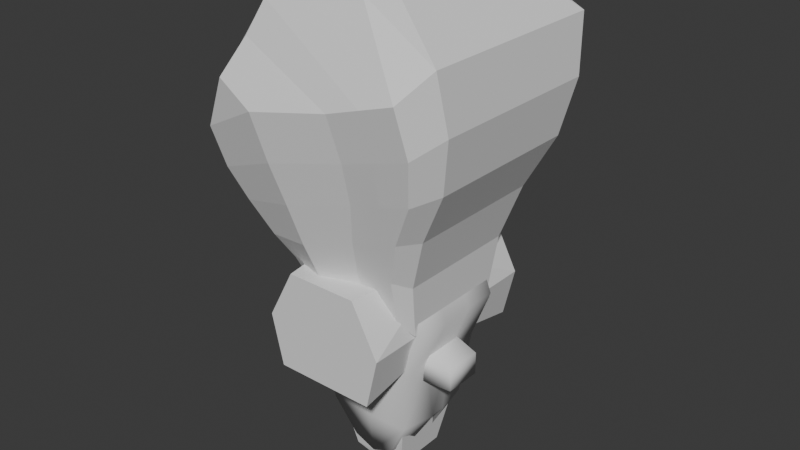 # Source: t1_hunter.blend  (saved by Blender 4.3.34; exported with 4.5.12 LTS)
import bpy
from mathutils import Matrix  # noqa: F401  (used for matrix-valued properties, if any)

bpy.ops.wm.read_factory_settings(use_empty=True)
scene = bpy.context.scene
scene.name = 'Scene'

# ---- collections
col_collection = bpy.data.collections.new('Collection'); scene.collection.children.link(col_collection)

# ---- world
world_world = bpy.data.worlds.new('World'); scene.world = world_world
world_world.use_nodes = True; world_world.node_tree.nodes.clear()
_N = world_world.node_tree.nodes; _L = world_world.node_tree.links
n0 = _N.new('ShaderNodeOutputWorld'); n0.name = 'World Output'; n0.location = (300, 300)
n1 = _N.new('ShaderNodeBackground'); n1.name = 'Background'; n1.location = (10, 300)
n1.inputs[0].default_value = (0.05088, 0.05088, 0.05088, 1.0)
_L.new(n1.outputs[0], n0.inputs[0])
n0.is_active_output = True
world_world.color = (0.05088, 0.05088, 0.05088)
world_world.sun_shadow_jitter_overblur = 0.0

# ---- meshes
me_cube_005 = bpy.data.meshes.new('Cube.005')
me_cube_005.from_pydata([(-0.8927, -1.285, -0.9303), (-0.6273, -1.285, 0.8552), (-0.8927, 1.285, -0.9303), (-0.6273, 1.285, 0.8552), (0.8927, -1.285, -0.9303), (0.6273, -1.285, 0.8552), (0.8927, 1.285, -0.9303), (0.6273, 1.285, 0.8552), (-0.8927, 0.0, -0.5925), (-0.8927, 0.0, 0.8552), (0.8927, 0.0, -0.5925), (0.8927, 0.0, 0.8552), (-1.101, -1.285, -0.03753), (-1.101, 1.285, -0.03753), (1.101, 1.285, -0.03753), (1.101, -1.285, -0.03753), (1.101, 0.0, -0.03753), (-1.101, 0.0, -0.03753)], [], [(17, 9, 13), (13, 3, 7, 14), (16, 11, 15), (15, 5, 1, 12), (8, 10, 4, 0), (11, 9, 1, 5), (7, 3, 9, 11), (2, 6, 10, 8), (14, 11, 16), (12, 9, 17), (0, 12, 17, 8), (6, 14, 16, 10), (4, 15, 12, 0), (10, 16, 15, 4), (2, 13, 14, 6), (8, 17, 13, 2), (9, 12, 1), (13, 9, 3), (11, 14, 7), (15, 11, 5)])
me_cube_005.polygons.foreach_set('use_smooth', [True] * 20)
_k = set([(0, 4), (0, 8), (0, 12), (1, 5), (1, 9), (1, 12), (2, 6), (2, 8), (2, 13), (3, 7), (3, 9), (3, 13), (4, 10), (4, 15), (5, 11), (5, 15), (6, 10), (6, 14), (7, 11), (7, 14), (8, 10), (8, 17), (9, 12), (9, 13), (10, 16), (11, 14), (11, 15), (12, 17), (13, 17), (14, 16), (15, 16)])
me_cube_005.attributes.new('sharp_edge', 'BOOLEAN', 'EDGE').data.foreach_set('value', [ (min(e.vertices), max(e.vertices)) in _k for e in me_cube_005.edges])
_uv = me_cube_005.uv_layers.new(name='UVMap')
_uv.uv.foreach_set('vector', [0.5, 0.125, 0.625, 0.125, 0.5, 0.25, 0.5, 0.25, 0.625, 0.25, 0.625, 0.5, 0.5, 0.5, 0.5, 0.625, 0.625, 0.625, 0.5, 0.75, 0.5, 0.75, 0.625, 0.75, 0.625, 1.0, 0.5, 1.0, 0.125, 0.625, 0.375, 0.625, 0.375, 0.75, 0.125, 0.75, 0.625, 0.625, 0.875, 0.625, 0.875, 0.75, 0.625, 0.75, 0.625, 0.5, 0.875, 0.5, 0.875, 0.625, 0.625, 0.625, 0.125, 0.5, 0.375, 0.5, 0.375, 0.625, 0.125, 0.625, 0.5, 0.5, 0.625, 0.625, 0.5, 0.625, 0.5, 0.0, 0.625, 0.125, 0.5, 0.125, 0.375, 0.0, 0.5, 0.0, 0.5, 0.125, 0.375, 0.125, 0.375, 0.5, 0.5, 0.5, 0.5, 0.625, 0.375, 0.625, 0.375, 0.75, 0.5, 0.75, 0.5, 1.0, 0.375, 1.0, 0.375, 0.625, 0.5, 0.625, 0.5, 0.75, 0.375, 0.75, 0.375, 0.25, 0.5, 0.25, 0.5, 0.5, 0.375, 0.5, 0.375, 0.125, 0.5, 0.125, 0.5, 0.25, 0.375, 0.25, 0.625, 0.125, 0.5, 0.0, 0.625, 0.0, 0.5, 0.25, 0.625, 0.125, 0.625, 0.25, 0.625, 0.625, 0.5, 0.5, 0.625, 0.5, 0.5, 0.75, 0.625, 0.625, 0.625, 0.75])
me_cube_005.update()
me_cube_005.normals_split_custom_set([tuple(v) for v in zip(*[iter([-0.9739, 0.0, 0.227, -0.9739, 0.0, 0.227, -0.9739, 0.0, 0.227, 0.0, 1.0, -1.841e-07, 0.0, 1.0, -3.864e-08, 0.0, 1.0, -3.864e-08, 0.0, 1.0, -1.841e-07, 0.9739, 0.0, 0.227, 0.9739, 0.0, 0.227, 0.9739, 0.0, 0.227, 0.0, -1.0, -5.432e-08, 0.0, -1.0, -3.864e-08, 0.0, -1.0, -3.864e-08, 0.0, -1.0, -5.432e-08, 0.0, 0.2542, -0.9671, 0.0, 0.2542, -0.9671, 0.0, 0.2542, -0.9671, 0.0, 0.2542, -0.9671, 0.0, 0.0, 1.0, 0.0, 0.0, 1.0, 0.0, 0.0, 1.0, 0.0, 0.0, 1.0, 0.0, 0.0, 1.0, 0.0, 0.0, 1.0, 0.0, 0.0, 1.0, 0.0, 0.0, 1.0, 0.0, -0.2542, -0.9671, 0.0, -0.2542, -0.9671, 0.0, -0.2542, -0.9671, 0.0, -0.2542, -0.9671, 0.9739, 0.0, 0.227, 0.9739, 0.0, 0.227, 0.9739, 0.0, 0.227, -0.9739, 0.0, 0.227, -0.9739, 0.0, 0.227, -0.9739, 0.0, 0.227, -0.9605, 0.03628, -0.2761, -0.9605, 0.03628, -0.2761, -0.9605, 0.03628, -0.2761, -0.9605, 0.03628, -0.2761, 0.9605, -0.03628, -0.2761, 0.9605, -0.03628, -0.2761, 0.9605, -0.03628, -0.2761, 0.9605, -0.03628, -0.2761, 0.0, -1.0, -6.698e-08, 0.0, -1.0, -5.432e-08, 0.0, -1.0, -5.432e-08, 0.0, -1.0, -6.698e-08, 0.9605, 0.03628, -0.2761, 0.9605, 0.03628, -0.2761, 0.9605, 0.03628, -0.2761, 0.9605, 0.03628, -0.2761, 0.0, 1.0, -3.014e-07, 0.0, 1.0, -1.841e-07, 0.0, 1.0, -1.841e-07, 0.0, 1.0, -3.014e-07, -0.9605, -0.03628, -0.2761, -0.9605, -0.03628, -0.2761, -0.9605, -0.03628, -0.2761, -0.9605, -0.03628, -0.2761, -0.8691, -0.1795, 0.4609, -0.8691, -0.1795, 0.4609, -0.8691, -0.1795, 0.4609, -0.8691, 0.1795, 0.4609, -0.8691, 0.1795, 0.4609, -0.8691, 0.1795, 0.4609, 0.8691, 0.1795, 0.4609, 0.8691, 0.1795, 0.4609, 0.8691, 0.1795, 0.4609, 0.8691, -0.1795, 0.4609, 0.8691, -0.1795, 0.4609, 0.8691, -0.1795, 0.4609])] * 3)])
me_cube_001 = bpy.data.meshes.new('Cube.001')
me_cube_001.from_pydata([(1.383, 0.2409, -0.8252), (1.383, 0.2409, -1.225), (-1.383, 0.2409, -0.8252), (-1.383, 0.2409, -1.225), (-1.383, -0.2409, -1.225), (-1.383, -0.2409, -0.8252), (1.383, -0.2409, -1.225), (1.383, -0.2409, -0.8252), (4.768e-07, 0.3551, -1.225), (4.768e-07, 0.3551, -0.6257), (4.768e-07, -0.3551, -1.225), (4.768e-07, -0.3551, -0.6257), (0.4505, -0.298, -1.225), (0.4505, 0.298, -0.5489), (0.4505, 0.298, -1.225), (0.4505, -0.298, -0.5489), (-0.4505, 0.298, -1.225), (-0.4505, -0.298, -0.5489), (-0.4505, 0.298, -0.5489), (-0.4505, -0.298, -1.225), (0.4505, 0.8389, -1.214), (4.768e-07, 0.9997, -1.214), (-0.4505, 0.8389, -0.961), (4.768e-07, 0.9997, -0.9898), (-0.4505, -0.8389, -1.214), (4.768e-07, -0.9997, -1.214), (0.4505, -0.8389, -0.961), (4.768e-07, -0.9997, -0.9898), (0.4505, -0.8389, -1.214), (0.4505, 0.8389, -0.961), (-0.4505, 0.8389, -1.214), (-0.4505, -0.8389, -0.961)], [], [(14, 13, 0, 1), (4, 5, 2, 3), (19, 17, 5, 4), (1, 0, 7, 6), (16, 19, 4, 3), (17, 18, 2, 5), (15, 13, 9, 11), (14, 12, 10, 8), (8, 16, 30, 21), (9, 13, 29, 23), (6, 7, 15, 12), (1, 6, 12, 14), (7, 0, 13, 15), (19, 10, 25, 24), (3, 2, 18, 16), (11, 9, 18, 17), (8, 10, 19, 16), (12, 15, 26, 28), (28, 26, 27, 25), (30, 22, 23, 21), (21, 23, 29, 20), (25, 27, 31, 24), (17, 19, 24, 31), (16, 18, 22, 30), (15, 11, 27, 26), (11, 17, 31, 27), (14, 8, 21, 20), (18, 9, 23, 22), (10, 12, 28, 25), (13, 14, 20, 29)])
me_cube_001.polygons.foreach_set('use_smooth', [True] * 30)
_uv = me_cube_001.uv_layers.new(name='UVMap')
_uv.uv.foreach_set('vector', [0.6636, 0.5581, 0.9606, 0.5581, 0.8391, 0.9687, 0.6636, 0.9687, 0.9888, 0.5066, 0.8132, 0.5066, 0.8132, 0.2949, 0.9888, 0.2949, 0.177, 0.112, 0.474, 0.112, 0.3526, 0.5226, 0.177, 0.5226, 0.8132, 0.08198, 0.9888, 0.08198, 0.9888, 0.2937, 0.8132, 0.2937, 0.0536, 0.03582, 0.04352, 0.04228, 0.03437, 0.02589, 0.04252, 0.02067, 0.7829, 0.08643, 0.521, 0.08643, 0.5461, 0.5143, 0.7578, 0.5143, 0.1367, 0.5605, 0.04291, 0.5605, 0.03391, 0.4886, 0.1457, 0.4886, 0.06337, 0.05105, 0.05329, 0.05752, 0.04744, 0.05052, 0.05945, 0.04281, 0.05945, 0.04281, 0.0536, 0.03582, 0.06275, 0.02995, 0.07035, 0.03582, 0.05611, 0.7794, 0.01485, 0.5813, 0.3137, 0.58, 0.3814, 0.7794, 0.1771, 0.5227, 0.3519, 0.5216, 0.4749, 0.111, 0.1771, 0.1121, 0.07252, 0.06744, 0.06437, 0.07267, 0.05329, 0.05752, 0.06337, 0.05105, 0.7578, 0.5143, 0.5461, 0.5143, 0.521, 0.08682, 0.7829, 0.08682, 0.04352, 0.04228, 0.04744, 0.05052, 0.03654, 0.05751, 0.03437, 0.04815, 0.1775, 0.5222, 0.353, 0.5222, 0.4744, 0.112, 0.1775, 0.112, 0.1457, 0.4886, 0.03391, 0.4886, 0.04291, 0.4167, 0.1367, 0.4167, 0.05945, 0.04281, 0.04744, 0.05052, 0.04352, 0.04228, 0.0536, 0.03582, 0.6192, 0.5578, 0.6192, 0.8548, 0.3814, 0.6737, 0.3814, 0.5624, 0.1264, 0.399, 0.04378, 0.399, 0.05318, 0.2427, 0.1264, 0.2427, 0.1267, 0.08632, 0.04416, 0.08598, 0.05346, 0.2432, 0.1267, 0.2426, 0.1267, 0.2426, 0.05346, 0.2432, 0.04416, 0.3984, 0.1267, 0.3988, 0.1264, 0.2427, 0.05318, 0.2427, 0.04378, 0.0865, 0.1264, 0.0865, 0.619, 0.8548, 0.619, 0.5578, 0.381, 0.5616, 0.381, 0.6728, 0.6186, 0.5568, 0.6186, 0.8538, 0.3809, 0.6726, 0.3809, 0.5614, 0.01245, 0.9749, 0.05371, 0.7768, 0.379, 0.7768, 0.3113, 0.9762, 0.05371, 0.7768, 0.01245, 0.5787, 0.3113, 0.5774, 0.379, 0.7768, 0.06337, 0.05105, 0.05945, 0.04281, 0.07035, 0.03582, 0.07252, 0.04518, 0.01485, 0.9775, 0.05611, 0.7794, 0.3814, 0.7794, 0.3137, 0.9788, 0.04744, 0.05052, 0.05329, 0.05752, 0.04414, 0.06338, 0.03654, 0.05751, 0.6189, 0.8548, 0.6189, 0.5578, 0.3809, 0.5615, 0.3809, 0.6727])
me_cube_001.update()
me_cube_001.normals_split_custom_set([tuple(v) for v in zip(*[iter([0.3188, 0.3072, -0.8967, 0.2442, 0.4168, 0.8756, 0.6629, 0.5726, 0.4823, 0.593, 0.5578, -0.5806, -0.593, -0.5578, -0.5806, -0.6629, -0.5726, 0.4823, -0.6629, 0.5726, 0.4823, -0.593, 0.5578, -0.5806, -0.3188, -0.3072, -0.8967, -0.2442, -0.4168, 0.8756, -0.6629, -0.5726, 0.4823, -0.593, -0.5578, -0.5806, 0.593, 0.5578, -0.5806, 0.6629, 0.5726, 0.4823, 0.6629, -0.5726, 0.4823, 0.593, -0.5578, -0.5806, -0.3188, 0.3072, -0.8967, -0.3188, -0.3072, -0.8967, -0.593, -0.5578, -0.5806, -0.593, 0.5578, -0.5806, -0.2442, -0.4168, 0.8756, -0.2442, 0.4168, 0.8756, -0.6629, 0.5726, 0.4823, -0.6629, -0.5726, 0.4823, 0.2442, -0.4168, 0.8756, 0.2442, 0.4168, 0.8756, 2.682e-08, 0.3157, 0.9489, -2.682e-08, -0.3157, 0.9489, 0.3188, 0.3072, -0.8967, 0.3188, -0.3072, -0.8967, 0.0, -0.00961, -1.0, 0.0, 0.00961, -1.0, 0.0, 0.00961, -1.0, -0.3188, 0.3072, -0.8967, -0.6571, 0.4676, -0.5912, -4.802e-10, 0.7741, -0.6331, 2.682e-08, 0.3157, 0.9489, 0.2442, 0.4168, 0.8756, 0.6924, 0.6075, 0.3893, 1.902e-08, 0.9054, 0.4246, 0.593, -0.5578, -0.5806, 0.6629, -0.5726, 0.4823, 0.2442, -0.4168, 0.8756, 0.3188, -0.3072, -0.8967, 0.593, 0.5578, -0.5806, 0.593, -0.5578, -0.5806, 0.3188, -0.3072, -0.8967, 0.3188, 0.3072, -0.8967, 0.6629, -0.5726, 0.4823, 0.6629, 0.5726, 0.4823, 0.2442, 0.4168, 0.8756, 0.2442, -0.4168, 0.8756, -0.3188, -0.3072, -0.8967, 0.0, -0.00961, -1.0, 0.0, -0.7741, -0.6331, -0.6571, -0.4676, -0.5912, -0.593, 0.5578, -0.5806, -0.6629, 0.5726, 0.4823, -0.2442, 0.4168, 0.8756, -0.3188, 0.3072, -0.8967, -2.682e-08, -0.3157, 0.9489, 2.682e-08, 0.3157, 0.9489, -0.2442, 0.4168, 0.8756, -0.2442, -0.4168, 0.8756, 0.0, 0.00961, -1.0, 0.0, -0.00961, -1.0, -0.3188, -0.3072, -0.8967, -0.3188, 0.3072, -0.8967, 0.3188, -0.3072, -0.8967, 0.2442, -0.4168, 0.8756, 0.6924, -0.6075, 0.3893, 0.6571, -0.4676, -0.5912, 0.6571, -0.4676, -0.5912, 0.6924, -0.6075, 0.3893, -2.435e-08, -0.9054, 0.4246, 0.0, -0.7741, -0.6331, -0.6571, 0.4676, -0.5912, -0.6924, 0.6075, 0.3893, 1.902e-08, 0.9054, 0.4246, -4.802e-10, 0.7741, -0.6331, -4.802e-10, 0.7741, -0.6331, 1.902e-08, 0.9054, 0.4246, 0.6924, 0.6075, 0.3893, 0.6571, 0.4676, -0.5912, 0.0, -0.7741, -0.6331, -2.435e-08, -0.9054, 0.4246, -0.6924, -0.6075, 0.3893, -0.6571, -0.4676, -0.5912, -0.2442, -0.4168, 0.8756, -0.3188, -0.3072, -0.8967, -0.6571, -0.4676, -0.5912, -0.6924, -0.6075, 0.3893, -0.3188, 0.3072, -0.8967, -0.2442, 0.4168, 0.8756, -0.6924, 0.6075, 0.3893, -0.6571, 0.4676, -0.5912, 0.2442, -0.4168, 0.8756, -2.682e-08, -0.3157, 0.9489, -2.435e-08, -0.9054, 0.4246, 0.6924, -0.6075, 0.3893, -2.682e-08, -0.3157, 0.9489, -0.2442, -0.4168, 0.8756, -0.6924, -0.6075, 0.3893, -2.435e-08, -0.9054, 0.4246, 0.3188, 0.3072, -0.8967, 0.0, 0.00961, -1.0, -4.802e-10, 0.7741, -0.6331, 0.6571, 0.4676, -0.5912, -0.2442, 0.4168, 0.8756, 2.682e-08, 0.3157, 0.9489, 1.902e-08, 0.9054, 0.4246, -0.6924, 0.6075, 0.3893, 0.0, -0.00961, -1.0, 0.3188, -0.3072, -0.8967, 0.6571, -0.4676, -0.5912, 0.0, -0.7741, -0.6331, 0.2442, 0.4168, 0.8756, 0.3188, 0.3072, -0.8967, 0.6571, 0.4676, -0.5912, 0.6924, 0.6075, 0.3893])] * 3)])
me_cube_006 = bpy.data.meshes.new('Cube.006')
me_cube_006.from_pydata([(-0.2389, 0.3318, -3.162), (-0.2389, -0.3318, -3.162), (0.2389, 0.3318, -3.162), (0.2389, -0.3318, -3.162), (-0.7953, 0.567, -1.416), (-0.7953, -0.567, -1.416), (0.7953, 0.567, -1.416), (0.7953, -0.567, -1.416), (-0.2389, 0.09491, -3.162), (-0.2389, -0.09491, -3.162), (-0.4655, -0.08632, 0.3859), (-0.4655, 0.08632, 0.3859), (0.4655, -0.08632, 0.3859), (0.4655, 0.08632, 0.3859), (0.2389, -0.09491, -3.162), (0.2389, 0.09491, -3.162), (0.7953, -0.1622, -1.416), (0.7953, 0.1622, -1.416), (-0.7953, -0.1622, -1.416), (-0.7953, 0.1622, -1.416), (-0.7095, -0.5058, -0.453), (0.7095, 0.5058, -0.453), (-0.7095, 0.5058, -0.453), (0.7095, -0.5058, -0.453), (0.8927, 0.1821, -0.453), (0.8927, -0.1821, -0.453), (-0.8927, 0.1821, -0.453), (-0.8927, -0.1821, -0.453), (-0.4918, 0.3506, -3.074), (0.4918, -0.3506, -3.074), (-0.4918, -0.3506, -3.074), (0.4918, 0.3506, -3.074), (-0.4918, 0.1003, -3.074), (-0.4918, -0.1003, -3.074), (0.4918, 0.1003, -3.074), (0.4918, -0.1003, -3.074)], [], [(26, 24, 21, 22), (35, 29, 3, 14), (14, 3, 1, 9), (28, 31, 2, 0), (29, 30, 1, 3), (23, 20, 5, 7), (22, 21, 6, 4), (25, 23, 7, 16), (33, 30, 5, 18), (28, 32, 19, 4), (32, 33, 18, 19), (21, 24, 17, 6), (24, 25, 16, 17), (2, 15, 8, 0), (15, 14, 9, 8), (31, 34, 15, 2), (34, 35, 14, 15), (11, 10, 12, 13), (26, 27, 10, 11), (19, 18, 27, 26), (4, 19, 26, 22), (13, 12, 25, 24), (24, 26, 11, 13), (12, 10, 27, 25), (25, 27, 20, 23), (18, 5, 20, 27), (17, 16, 35, 34), (6, 17, 34, 31), (8, 9, 33, 32), (0, 8, 32, 28), (9, 1, 30, 33), (7, 5, 30, 29), (4, 6, 31, 28), (16, 7, 29, 35)])
me_cube_006.polygons.foreach_set('use_smooth', [True] * 34)
_k = set([(0, 2), (0, 8), (0, 28), (1, 3), (1, 9), (1, 30), (2, 15), (2, 31), (3, 14), (3, 29), (4, 6), (4, 19), (4, 22), (4, 28), (5, 7), (5, 18), (5, 20), (5, 30), (6, 17), (6, 21), (6, 31), (7, 16), (7, 23), (7, 29), (8, 9), (10, 11), (10, 12), (10, 27), (11, 13), (11, 26), (12, 13), (12, 25), (13, 24), (14, 15), (16, 17), (16, 25), (17, 24), (18, 19), (18, 27), (19, 26), (20, 23), (20, 27), (21, 22), (21, 24), (22, 26), (23, 25), (24, 25), (24, 26), (25, 27), (26, 27), (28, 31), (28, 32), (29, 30), (29, 35), (30, 33), (31, 34), (32, 33), (34, 35)])
me_cube_006.attributes.new('sharp_edge', 'BOOLEAN', 'EDGE').data.foreach_set('value', [ (min(e.vertices), max(e.vertices)) in _k for e in me_cube_006.edges])
_uv = me_cube_006.uv_layers.new(name='UVMap')
_uv.uv.foreach_set('vector', [0.4583, 0.1918, 0.4583, 0.5582, 0.375, 0.5582, 0.375, 0.1918, 0.5417, 0.74, 0.625, 0.74, 0.625, 0.75, 0.5417, 0.75, 0.5417, 0.75, 0.625, 0.75, 0.625, 1.0, 0.5417, 1.0, 0.125, 0.74, 0.375, 0.74, 0.375, 0.75, 0.125, 0.75, 0.625, 0.74, 0.875, 0.74, 0.875, 0.75, 0.625, 0.75, 0.625, 0.5582, 0.875, 0.5582, 0.875, 0.625, 0.625, 0.625, 0.125, 0.5582, 0.375, 0.5582, 0.375, 0.625, 0.125, 0.625, 0.5417, 0.5582, 0.625, 0.5582, 0.625, 0.625, 0.5417, 0.625, 0.5417, 0.01001, 0.625, 0.01001, 0.625, 0.125, 0.5417, 0.125, 0.375, 0.01001, 0.4583, 0.01001, 0.4583, 0.125, 0.375, 0.125, 0.4583, 0.01001, 0.5417, 0.01001, 0.5417, 0.125, 0.4583, 0.125, 0.375, 0.5582, 0.4583, 0.5582, 0.4583, 0.625, 0.375, 0.625, 0.4583, 0.5582, 0.5417, 0.5582, 0.5417, 0.625, 0.4583, 0.625, 0.375, 0.75, 0.4583, 0.75, 0.4583, 1.0, 0.375, 1.0, 0.4583, 0.75, 0.5417, 0.75, 0.5417, 1.0, 0.4583, 1.0, 0.375, 0.74, 0.4583, 0.74, 0.4583, 0.75, 0.375, 0.75, 0.4583, 0.74, 0.5417, 0.74, 0.5417, 0.75, 0.4583, 0.75, 0.4583, 0.25, 0.5417, 0.25, 0.5417, 0.5, 0.4583, 0.5, 0.4583, 0.1918, 0.5417, 0.1918, 0.5417, 0.25, 0.4583, 0.25, 0.4583, 0.125, 0.5417, 0.125, 0.5417, 0.1918, 0.4583, 0.1918, 0.375, 0.125, 0.4583, 0.125, 0.4583, 0.1918, 0.375, 0.1918, 0.4583, 0.5, 0.5417, 0.5, 0.5417, 0.5582, 0.4583, 0.5582, 0.4583, 0.5582, 0.4583, 0.1918, 0.4583, 0.25, 0.4583, 0.5, 0.5417, 0.5, 0.5417, 0.25, 0.5417, 0.1918, 0.5417, 0.5582, 0.5417, 0.5582, 0.5417, 0.1918, 0.875, 0.5582, 0.625, 0.5582, 0.5417, 0.125, 0.625, 0.125, 0.625, 0.1918, 0.5417, 0.1918, 0.4583, 0.625, 0.5417, 0.625, 0.5417, 0.74, 0.4583, 0.74, 0.375, 0.625, 0.4583, 0.625, 0.4583, 0.74, 0.375, 0.74, 0.4583, 0.0, 0.5417, 0.0, 0.5417, 0.01001, 0.4583, 0.01001, 0.375, 0.0, 0.4583, 0.0, 0.4583, 0.01001, 0.375, 0.01001, 0.5417, 0.0, 0.625, 0.0, 0.625, 0.01001, 0.5417, 0.01001, 0.625, 0.625, 0.875, 0.625, 0.875, 0.74, 0.625, 0.74, 0.125, 0.625, 0.375, 0.625, 0.375, 0.74, 0.125, 0.74, 0.5417, 0.625, 0.625, 0.625, 0.625, 0.74, 0.5417, 0.74])
me_cube_006.update()
me_cube_006.normals_split_custom_set([tuple(v) for v in zip(*[iter([0.0, 0.0, 1.0, 0.0, 0.0, 1.0, 0.0, 0.0, 1.0, 0.0, 0.0, 1.0, 0.3274, 0.0, -0.9449, 0.3274, 0.0, -0.9449, 0.3274, 0.0, -0.9449, 0.3274, 0.0, -0.9449, 0.0, 0.0, -1.0, 0.0, 0.0, -1.0, 0.0, 0.0, -1.0, 0.0, 0.0, -1.0, 0.0, 0.9777, -0.21, 0.0, 0.9777, -0.21, 0.0, 0.9777, -0.21, 0.0, 0.9777, -0.21, 0.0, -0.9777, -0.21, 0.0, -0.9777, -0.21, 0.0, -0.9777, -0.21, 0.0, -0.9777, -0.21, 0.0, -0.998, 0.06337, 0.0, -0.998, 0.06337, 0.0, -0.998, 0.06337, 0.0, -0.998, 0.06337, 0.0, 0.998, 0.06337, 0.0, 0.998, 0.06337, 0.0, 0.998, 0.06337, 0.0, 0.998, 0.06337, 0.9698, -0.2439, -0.0006208, 0.9698, -0.2439, -0.0006208, 0.9698, -0.2439, -0.0006208, 0.9698, -0.2439, -0.0006208, -0.9837, 0.0, -0.1801, -0.9837, 0.0, -0.1801, -0.9837, 0.0, -0.1801, -0.9837, 0.0, -0.1801, -0.9837, 0.0, -0.1801, -0.9837, 0.0, -0.1801, -0.9837, 0.0, -0.1801, -0.9837, 0.0, -0.1801, -0.9837, 0.0, -0.1801, -0.9837, 0.0, -0.1801, -0.9837, 0.0, -0.1801, -0.9837, 0.0, -0.1801, 0.9698, 0.2439, -0.0006207, 0.9698, 0.2439, -0.0006207, 0.9698, 0.2439, -0.0006207, 0.9698, 0.2439, -0.0006207, 0.9949, 0.0, -0.1006, 0.9949, 0.0, -0.1006, 0.9949, 0.0, -0.1006, 0.9949, 0.0, -0.1006, 0.0, 0.0, -1.0, 0.0, 0.0, -1.0, 0.0, 0.0, -1.0, 0.0, 0.0, -1.0, 0.0, 0.0, -1.0, 0.0, 0.0, -1.0, 0.0, 0.0, -1.0, 0.0, 0.0, -1.0, 0.3274, 0.0, -0.9449, 0.3274, 0.0, -0.9449, 0.3274, 0.0, -0.9449, 0.3274, 0.0, -0.9449, 0.3274, 0.0, -0.9449, 0.3274, 0.0, -0.9449, 0.3274, 0.0, -0.9449, 0.3274, 0.0, -0.9449, 0.0, 0.0, 1.0, 0.0, 0.0, 1.0, 0.0, 0.0, 1.0, 0.0, 0.0, 1.0, -0.8911, 0.0, 0.4538, -0.8911, 0.0, 0.4538, -0.8911, 0.0, 0.4538, -0.8911, 0.0, 0.4538, -0.9949, 0.0, -0.1006, -0.9949, 0.0, -0.1006, -0.9949, 0.0, -0.1006, -0.9949, 0.0, -0.1006, -0.9698, 0.2439, -0.0006207, -0.9698, 0.2439, -0.0006207, -0.9698, 0.2439, -0.0006207, -0.9698, 0.2439, -0.0006207, 0.8911, 0.0, 0.4538, 0.8911, 0.0, 0.4538, 0.8911, 0.0, 0.4538, 0.8911, 0.0, 0.4538, 0.0, 0.9936, 0.1134, 0.0, 0.9936, 0.1134, 0.0, 0.9936, 0.1134, 0.0, 0.9936, 0.1134, 0.0, -0.9936, 0.1134, 0.0, -0.9936, 0.1134, 0.0, -0.9936, 0.1134, 0.0, -0.9936, 0.1134, 0.0, 0.0, 1.0, 0.0, 0.0, 1.0, 0.0, 0.0, 1.0, 0.0, 0.0, 1.0, -0.9698, -0.2439, -0.0006208, -0.9698, -0.2439, -0.0006208, -0.9698, -0.2439, -0.0006208, -0.9698, -0.2439, -0.0006208, 0.9837, 0.0, -0.1801, 0.9837, 0.0, -0.1801, 0.9837, 0.0, -0.1801, 0.9837, 0.0, -0.1801, 0.9837, 0.0, -0.1801, 0.9837, 0.0, -0.1801, 0.9837, 0.0, -0.1801, 0.9837, 0.0, -0.1801, -0.3274, 0.0, -0.9449, -0.3274, 0.0, -0.9449, -0.3274, 0.0, -0.9449, -0.3274, 0.0, -0.9449, -0.3274, 0.0, -0.9449, -0.3274, 0.0, -0.9449, -0.3274, 0.0, -0.9449, -0.3274, 0.0, -0.9449, -0.3274, 0.0, -0.9449, -0.3274, 0.0, -0.9449, -0.3274, 0.0, -0.9449, -0.3274, 0.0, -0.9449, 0.0, -0.9916, -0.1294, 0.0, -0.9916, -0.1294, 0.0, -0.9916, -0.1294, 0.0, -0.9916, -0.1294, 0.0, 0.9916, -0.1294, 0.0, 0.9916, -0.1294, 0.0, 0.9916, -0.1294, 0.0, 0.9916, -0.1294, 0.9837, 0.0, -0.1801, 0.9837, 0.0, -0.1801, 0.9837, 0.0, -0.1801, 0.9837, 0.0, -0.1801])] * 3)])
me_cube_007 = bpy.data.meshes.new('Cube.007')
me_cube_007.from_pydata([(-0.3906, 0.4594, -2.744), (-0.3906, -0.4594, -2.744), (-0.8927, 0.6364, 0.8995), (-0.8927, -0.6364, 0.8995), (0.3906, 0.4594, -2.744), (0.3906, -0.4594, -2.744), (0.8927, 0.6364, 0.8995), (0.8927, -0.6364, 0.8995), (-0.8927, 0.6364, -0.9026), (-0.8927, -0.6364, -0.9026), (0.8927, 0.6364, -0.9026), (0.8927, -0.6364, -0.9026), (1.242, -0.6364, -0.00155), (-1.242, 0.6364, -0.00155), (1.242, 0.6364, -0.00155), (-1.242, -0.6364, -0.00155), (2.384e-07, 0.6364, 1.216), (2.384e-07, -0.6364, 1.216), (2.384e-07, 0.4594, -2.902), (2.384e-07, -0.4594, -2.902), (2.384e-07, -0.6364, -0.9026), (2.384e-07, 0.6364, -0.9026), (2.384e-07, -0.6364, -0.00155), (2.384e-07, 0.6364, -0.00155), (-0.4937, 0.1936, -2.73), (-0.4937, -0.1936, -2.73), (-0.8927, -0.2121, 0.8995), (-0.8927, 0.2121, 0.8995), (0.8927, -0.2121, 0.8995), (0.8927, 0.2121, 0.8995), (0.4937, -0.1936, -2.73), (0.4937, 0.1936, -2.73), (0.8927, -0.2121, -0.9026), (0.8927, 0.2121, -0.9026), (-0.8927, -0.2121, -0.9026), (-0.8927, 0.2121, -0.9026), (-1.242, -0.2121, -0.00155), (-1.242, 0.2121, -0.00155), (1.242, -0.2121, -0.00155), (1.242, 0.2121, -0.00155), (2.384e-07, -0.1936, -2.929), (2.384e-07, 0.1936, -2.929), (2.384e-07, -0.2121, 1.216), (2.384e-07, 0.2121, 1.216), (-0.7562, 0.5391, -2.062), (0.7562, -0.5391, -2.062), (-0.7562, -0.5391, -2.062), (0.7562, 0.5391, -2.062), (2.384e-07, -0.5391, -2.07), (2.384e-07, 0.5391, -2.07), (-0.8753, 0.09985, -2.062), (-0.8753, -0.09985, -2.062), (0.8753, 0.09985, -2.062), (0.8753, -0.09985, -2.062)], [], [(36, 15, 3, 26), (42, 17, 7, 28), (53, 45, 5, 30), (40, 19, 1, 25), (49, 47, 4, 18), (48, 46, 1, 19), (22, 15, 9, 20), (23, 14, 10, 21), (38, 12, 11, 32), (51, 46, 9, 34), (16, 6, 14, 23), (17, 3, 15, 22), (34, 9, 15, 36), (28, 7, 12, 38), (7, 17, 22, 12), (2, 16, 23, 13), (13, 23, 21, 8), (12, 22, 20, 11), (45, 48, 19, 5), (44, 49, 18, 0), (30, 5, 19, 40), (26, 3, 17, 42), (2, 27, 43, 16), (27, 26, 42, 43), (4, 31, 41, 18), (24, 41, 31), (6, 29, 39, 14), (29, 28, 38, 39), (8, 35, 37, 13), (35, 34, 36, 37), (44, 50, 35, 8), (50, 51, 34, 35), (14, 39, 33, 10), (39, 38, 32, 33), (18, 41, 24, 0), (51, 53, 30, 25), (47, 52, 31, 4), (24, 31, 52, 50), (16, 43, 29, 6), (43, 42, 28, 29), (13, 37, 27, 2), (37, 36, 26, 27), (33, 32, 53, 52), (10, 33, 52, 47), (50, 52, 53, 51), (0, 24, 50, 44), (8, 21, 49, 44), (11, 20, 48, 45), (25, 1, 46, 51), (20, 9, 46, 48), (21, 10, 47, 49), (32, 11, 45, 53), (40, 25, 30)])
me_cube_007.polygons.foreach_set('use_smooth', [True] * 53)
_uv = me_cube_007.uv_layers.new(name='UVMap')
_uv.uv.foreach_set('vector', [0.1998, 0.8025, 0.1998, 0.8985, 0.02637, 0.8982, 0.02637, 0.8021, 0.02631, 0.7057, 0.02631, 0.6097, 0.1994, 0.611, 0.1994, 0.7071, 0.8764, 0.3575, 0.9736, 0.3576, 0.9686, 0.53, 0.9079, 0.525, 0.7904, 0.1791, 0.8507, 0.1788, 0.8507, 0.09033, 0.7904, 0.06732, 0.7897, 0.8103, 0.9457, 0.8086, 0.8703, 0.9501, 0.7897, 0.9826, 0.7898, 0.8103, 0.9459, 0.8087, 0.8704, 0.9501, 0.7898, 0.9826, 0.2267, 0.3101, 0.2267, 0.5914, 0.02288, 0.5122, 0.02288, 0.3101, 0.2267, 0.3101, 0.2267, 0.5914, 0.02293, 0.5122, 0.02293, 0.3101, 0.02672, 0.7059, 0.02672, 0.6098, 0.1995, 0.6109, 0.1995, 0.7069, 0.5517, 0.7656, 0.5594, 0.8654, 0.2983, 0.8871, 0.2983, 0.791, 0.502, 0.3101, 0.4305, 0.5122, 0.2267, 0.5914, 0.2267, 0.3101, 0.502, 0.3101, 0.4304, 0.5122, 0.2267, 0.5914, 0.2267, 0.3101, 0.1996, 0.8029, 0.1996, 0.899, 0.02631, 0.898, 0.02631, 0.8019, 0.02643, 0.7061, 0.02643, 0.61, 0.2, 0.61, 0.2, 0.7061, 0.4304, 0.1079, 0.502, 0.3101, 0.2267, 0.3101, 0.2267, 0.02881, 0.4305, 0.1079, 0.502, 0.3101, 0.2267, 0.3101, 0.2267, 0.02881, 0.2267, 0.02881, 0.2267, 0.3101, 0.02293, 0.3101, 0.02293, 0.1079, 0.2267, 0.02881, 0.2267, 0.3101, 0.02288, 0.3101, 0.02288, 0.1079, 0.6338, 0.8087, 0.7898, 0.8103, 0.7898, 0.9826, 0.7092, 0.9501, 0.6336, 0.8086, 0.7897, 0.8103, 0.7897, 0.9826, 0.7091, 0.9501, 0.7904, 0.2909, 0.8507, 0.2672, 0.8507, 0.1788, 0.7904, 0.1791, 0.02673, 0.7055, 0.02673, 0.6094, 0.1998, 0.6103, 0.1998, 0.7064, 0.02673, 0.8977, 0.02673, 0.8016, 0.1998, 0.8024, 0.1998, 0.8985, 0.02673, 0.8016, 0.02673, 0.7055, 0.1998, 0.7064, 0.1998, 0.8024, 0.8507, 0.2676, 0.7905, 0.2909, 0.7905, 0.1791, 0.8507, 0.1791, 0.713, 0.1704, 0.7688, 0.3088, 0.713, 0.4472, 0.02643, 0.8982, 0.02643, 0.8021, 0.2, 0.8021, 0.2, 0.8982, 0.02643, 0.8021, 0.02643, 0.7061, 0.2, 0.7061, 0.2, 0.8021, 0.1996, 0.6107, 0.1996, 0.7068, 0.02631, 0.7058, 0.02631, 0.6097, 0.1996, 0.7068, 0.1996, 0.8029, 0.02631, 0.8019, 0.02631, 0.7058, 0.5597, 0.6214, 0.5519, 0.7206, 0.2983, 0.6949, 0.2983, 0.5988, 0.5519, 0.7206, 0.5517, 0.7656, 0.2983, 0.791, 0.2983, 0.6949, 0.02672, 0.898, 0.02672, 0.8019, 0.1995, 0.803, 0.1995, 0.8991, 0.02672, 0.8019, 0.02672, 0.7059, 0.1995, 0.7069, 0.1995, 0.803, 0.8507, 0.1791, 0.7905, 0.1791, 0.7905, 0.06733, 0.8507, 0.09069, 0.5244, 0.5547, 0.5244, 0.06392, 0.7129, 0.1709, 0.7129, 0.4477, 0.9736, 0.3576, 0.8764, 0.3574, 0.9082, 0.525, 0.9687, 0.5302, 0.713, 0.1704, 0.713, 0.4472, 0.5245, 0.5542, 0.5245, 0.06347, 0.02631, 0.8979, 0.02631, 0.8018, 0.1994, 0.8032, 0.1994, 0.8993, 0.02631, 0.8018, 0.02631, 0.7057, 0.1994, 0.7071, 0.1994, 0.8032, 0.1998, 0.6103, 0.1998, 0.7064, 0.02637, 0.706, 0.02637, 0.61, 0.1998, 0.7064, 0.1998, 0.8025, 0.02637, 0.8021, 0.02637, 0.706, 0.2983, 0.791, 0.2983, 0.6949, 0.5513, 0.7203, 0.5513, 0.7655, 0.2983, 0.887, 0.2983, 0.791, 0.5513, 0.7655, 0.5589, 0.865, 0.8417, 0.3248, 0.8417, 0.519, 0.7965, 0.519, 0.7965, 0.3248, 0.9686, 0.5302, 0.9079, 0.525, 0.8761, 0.3571, 0.9736, 0.3575, 0.6055, 0.5687, 0.7897, 0.5687, 0.7897, 0.8103, 0.6336, 0.8086, 0.6056, 0.5688, 0.7898, 0.5688, 0.7898, 0.8103, 0.6338, 0.8087, 0.9487, 0.2641, 0.8884, 0.268, 0.875, 0.1051, 0.9745, 0.1051, 0.7898, 0.5688, 0.974, 0.5688, 0.9459, 0.8087, 0.7898, 0.8103, 0.7897, 0.5687, 0.9739, 0.5687, 0.9457, 0.8086, 0.7897, 0.8103, 0.2983, 0.6949, 0.2983, 0.5988, 0.5589, 0.6208, 0.5513, 0.7203, 0.7687, 0.3093, 0.7129, 0.4477, 0.7129, 0.1709])
me_cube_007.update()
me_cube_007.normals_split_custom_set([tuple(v) for v in zip(*[iter([-1.0, 7.242e-08, -7.122e-08, -0.7733, -0.634, -5.903e-08, -0.5443, -0.6242, 0.5605, -0.6967, 3.701e-07, 0.7174, -2.013e-08, 5.662e-07, 1.0, -1.548e-08, -0.6391, 0.7691, 0.5443, -0.6242, 0.5605, 0.6967, 3.313e-07, 0.7174, 0.8597, 0.1018, -0.5005, 0.6392, -0.7297, -0.2427, 0.4415, -0.6629, -0.6048, 0.575, 0.5118, -0.6383, 3.397e-08, 0.5923, -0.8058, 2.977e-08, -0.6377, -0.7703, -0.4415, -0.6629, -0.6048, -0.575, 0.5118, -0.6383, 1.492e-09, 0.9954, -0.09604, 0.6392, 0.7297, -0.2427, 0.4415, 0.6629, -0.6048, 2.222e-09, 0.6377, -0.7703, 1.492e-09, -0.9954, -0.09604, -0.6392, -0.7297, -0.2427, -0.4415, -0.6629, -0.6048, 2.977e-08, -0.6377, -0.7703, 0.0, -1.0, 1.549e-08, -0.7733, -0.634, -5.903e-08, -0.6233, -0.7631, -0.171, 9.272e-12, -0.9991, -0.04174, 0.0, 1.0, 0.0, 0.7733, 0.634, 0.0, 0.6233, 0.7631, -0.171, 9.272e-12, 0.9991, -0.04174, 1.0, 3.898e-08, -6.105e-08, 0.7733, -0.634, -7.868e-08, 0.6233, -0.7631, -0.171, 0.9774, -0.03667, -0.2081, -0.8597, 0.1018, -0.5005, -0.6392, -0.7297, -0.2427, -0.6233, -0.7631, -0.171, -0.9774, -0.03667, -0.2081, 0.0, 0.6391, 0.7691, 0.5443, 0.6242, 0.5605, 0.7733, 0.634, 0.0, 0.0, 1.0, 0.0, -1.548e-08, -0.6391, 0.7691, -0.5443, -0.6242, 0.5605, -0.7733, -0.634, -5.903e-08, 0.0, -1.0, 1.549e-08, -0.9774, -0.03667, -0.2081, -0.6233, -0.7631, -0.171, -0.7733, -0.634, -5.903e-08, -1.0, 7.242e-08, -7.122e-08, 0.6967, 3.313e-07, 0.7174, 0.5443, -0.6242, 0.5605, 0.7733, -0.634, -7.868e-08, 1.0, 3.898e-08, -6.105e-08, 0.5443, -0.6242, 0.5605, -1.548e-08, -0.6391, 0.7691, 0.0, -1.0, 1.549e-08, 0.7733, -0.634, -7.868e-08, -0.5443, 0.6242, 0.5605, 0.0, 0.6391, 0.7691, 0.0, 1.0, 0.0, -0.7733, 0.634, 0.0, -0.7733, 0.634, 0.0, 0.0, 1.0, 0.0, 9.272e-12, 0.9991, -0.04174, -0.6233, 0.7631, -0.171, 0.7733, -0.634, -7.868e-08, 0.0, -1.0, 1.549e-08, 9.272e-12, -0.9991, -0.04174, 0.6233, -0.7631, -0.171, 0.6392, -0.7297, -0.2427, 1.492e-09, -0.9954, -0.09604, 2.977e-08, -0.6377, -0.7703, 0.4415, -0.6629, -0.6048, -0.6392, 0.7297, -0.2427, 1.492e-09, 0.9954, -0.09604, 2.222e-09, 0.6377, -0.7703, -0.4415, 0.6629, -0.6048, 0.575, 0.5118, -0.6383, 0.4415, -0.6629, -0.6048, 2.977e-08, -0.6377, -0.7703, 3.397e-08, 0.5923, -0.8058, -0.6967, 3.701e-07, 0.7174, -0.5443, -0.6242, 0.5605, -1.548e-08, -0.6391, 0.7691, -2.013e-08, 5.662e-07, 1.0, -0.5443, 0.6242, 0.5605, -0.6967, 3.701e-07, 0.7174, 0.0, 5.662e-07, 1.0, 0.0, 0.6391, 0.7691, -0.6967, 3.701e-07, 0.7174, -0.6967, 3.701e-07, 0.7174, -2.013e-08, 5.662e-07, 1.0, 0.0, 5.662e-07, 1.0, 0.4415, 0.6629, -0.6048, 0.575, -0.5118, -0.6383, 0.0, -0.5923, -0.8058, 2.222e-09, 0.6377, -0.7703, -0.575, -0.5118, -0.6383, 0.0, -0.5923, -0.8058, 0.575, -0.5118, -0.6383, 0.5443, 0.6242, 0.5605, 0.6967, 3.313e-07, 0.7174, 1.0, 3.898e-08, -1.017e-08, 0.7733, 0.634, 0.0, 0.6967, 3.313e-07, 0.7174, 0.6967, 3.313e-07, 0.7174, 1.0, 3.898e-08, -6.105e-08, 1.0, 3.898e-08, -1.017e-08, -0.6233, 0.7631, -0.171, -0.9774, 0.03667, -0.2081, -1.0, 7.242e-08, -2.035e-08, -0.7733, 0.634, 0.0, -0.9774, 0.03667, -0.2081, -0.9774, -0.03667, -0.2081, -1.0, 7.242e-08, -7.122e-08, -1.0, 7.242e-08, -2.035e-08, -0.6392, 0.7297, -0.2427, -0.8597, -0.1018, -0.5005, -0.9774, 0.03667, -0.2081, -0.6233, 0.7631, -0.171, -0.8597, -0.1018, -0.5005, -0.8597, 0.1018, -0.5005, -0.9774, -0.03667, -0.2081, -0.9774, 0.03667, -0.2081, 0.7733, 0.634, 0.0, 1.0, 3.898e-08, -1.017e-08, 0.9774, 0.03667, -0.2081, 0.6233, 0.7631, -0.171, 1.0, 3.898e-08, -1.017e-08, 1.0, 3.898e-08, -6.105e-08, 0.9774, -0.03667, -0.2081, 0.9774, 0.03667, -0.2081, 2.222e-09, 0.6377, -0.7703, 0.0, -0.5923, -0.8058, -0.575, -0.5118, -0.6383, -0.4415, 0.6629, -0.6048, -0.8597, 0.1018, -0.5005, 0.8597, 0.1018, -0.5005, 0.575, 0.5118, -0.6383, -0.575, 0.5118, -0.6383, 0.6392, 0.7297, -0.2427, 0.8597, -0.1018, -0.5005, 0.575, -0.5118, -0.6383, 0.4415, 0.6629, -0.6048, -0.575, -0.5118, -0.6383, 0.575, -0.5118, -0.6383, 0.8597, -0.1018, -0.5005, -0.8597, -0.1018, -0.5005, 0.0, 0.6391, 0.7691, 0.0, 5.662e-07, 1.0, 0.6967, 3.313e-07, 0.7174, 0.5443, 0.6242, 0.5605, 0.0, 5.662e-07, 1.0, -2.013e-08, 5.662e-07, 1.0, 0.6967, 3.313e-07, 0.7174, 0.6967, 3.313e-07, 0.7174, -0.7733, 0.634, 0.0, -1.0, 7.242e-08, -2.035e-08, -0.6967, 3.701e-07, 0.7174, -0.5443, 0.6242, 0.5605, -1.0, 7.242e-08, -2.035e-08, -1.0, 7.242e-08, -7.122e-08, -0.6967, 3.701e-07, 0.7174, -0.6967, 3.701e-07, 0.7174, 0.9774, 0.03667, -0.2081, 0.9774, -0.03667, -0.2081, 0.8597, 0.1018, -0.5005, 0.8597, -0.1018, -0.5005, 0.6233, 0.7631, -0.171, 0.9774, 0.03667, -0.2081, 0.8597, -0.1018, -0.5005, 0.6392, 0.7297, -0.2427, -0.8597, -0.1018, -0.5005, 0.8597, -0.1018, -0.5005, 0.8597, 0.1018, -0.5005, -0.8597, 0.1018, -0.5005, -0.4415, 0.6629, -0.6048, -0.575, -0.5118, -0.6383, -0.8597, -0.1018, -0.5005, -0.6392, 0.7297, -0.2427, -0.6233, 0.7631, -0.171, 9.272e-12, 0.9991, -0.04174, 1.492e-09, 0.9954, -0.09604, -0.6392, 0.7297, -0.2427, 0.6233, -0.7631, -0.171, 9.272e-12, -0.9991, -0.04174, 1.492e-09, -0.9954, -0.09604, 0.6392, -0.7297, -0.2427, -0.575, 0.5118, -0.6383, -0.4415, -0.6629, -0.6048, -0.6392, -0.7297, -0.2427, -0.8597, 0.1018, -0.5005, 9.272e-12, -0.9991, -0.04174, -0.6233, -0.7631, -0.171, -0.6392, -0.7297, -0.2427, 1.492e-09, -0.9954, -0.09604, 9.272e-12, 0.9991, -0.04174, 0.6233, 0.7631, -0.171, 0.6392, 0.7297, -0.2427, 1.492e-09, 0.9954, -0.09604, 0.9774, -0.03667, -0.2081, 0.6233, -0.7631, -0.171, 0.6392, -0.7297, -0.2427, 0.8597, 0.1018, -0.5005, 3.397e-08, 0.5923, -0.8058, -0.575, 0.5118, -0.6383, 0.575, 0.5118, -0.6383])] * 3)])
me_cube_008 = bpy.data.meshes.new('Cube.008')
me_cube_008.from_pydata([(-0.7176, -0.8464, 0.3108), (-1.744, -1.573, 3.134), (-0.7176, 0.8464, 0.3108), (-1.744, 1.573, 3.134), (0.9752, -0.8464, 0.3108), (1.781, -1.573, 4.29), (0.9752, 0.8464, 0.3108), (1.781, 1.573, 4.29), (-0.8625, -1.669e-06, 0.008841), (-2.075, -1.669e-06, 3.344), (1.138, -1.669e-06, 0.008841), (2.089, -1.907e-06, 4.711), (-0.4787, -1.145, 5.434), (-0.4787, 1.145, 5.434), (0.7538, -1.145, 5.434), (0.7538, 1.145, 5.434), (-0.4787, -1.669e-06, 5.586), (0.7538, -1.669e-06, 5.586), (-0.9229, -0.9916, 0.8754), (-1.161, -1.137, 1.288), (-1.463, -1.282, 1.864), (-1.669, -1.427, 2.429), (-1.669, 1.427, 2.429), (-1.463, 1.282, 1.864), (-1.161, 1.137, 1.288), (-0.9229, 0.9916, 0.8754), (1.858, 1.427, 3.484), (1.697, 1.282, 2.688), (1.297, 1.137, 1.903), (1.039, 0.9916, 1.118), (1.858, -1.427, 3.484), (1.697, -1.282, 2.688), (1.297, -1.137, 1.903), (1.039, -0.9916, 1.118), (2.18, -1.669e-06, 3.758), (1.99, -1.669e-06, 2.817), (1.518, -1.669e-06, 1.89), (1.213, -1.669e-06, 0.962), (-1.986, -1.669e-06, 2.511), (-1.744, -1.669e-06, 1.844), (-1.386, -1.669e-06, 1.164), (-1.105, -1.669e-06, 0.676), (-2.075, 0.6194, 3.344), (-2.075, 1.239, 3.344), (1.138, 0.3333, 0.008841), (1.138, 0.6667, 0.008841), (-0.8625, 0.6667, 0.008841), (-0.8625, 0.3333, 0.008841), (2.089, 1.239, 4.711), (2.089, 0.6194, 4.711), (-0.4787, 0.3817, 5.586), (-0.4787, 0.7634, 5.586), (0.7538, 0.7634, 5.586), (0.7538, 0.3817, 5.586), (1.213, 0.7811, 0.962), (1.213, 0.3905, 0.962), (1.518, 0.8955, 1.89), (1.518, 0.4478, 1.89), (1.99, 1.01, 2.817), (1.99, 0.505, 2.817), (2.18, 1.124, 3.758), (2.18, 0.5622, 3.758), (-1.105, 0.3905, 0.676), (-1.105, 0.7811, 0.676), (-1.386, 0.4478, 1.164), (-1.386, 0.8955, 1.164), (-1.744, 0.505, 1.844), (-1.744, 1.01, 1.844), (-1.986, 0.5622, 2.511), (-1.986, 1.124, 2.511), (-0.8625, -0.3333, 0.008841), (-0.8625, -0.6667, 0.008841), (2.089, -0.6194, 4.711), (2.089, -1.239, 4.711), (-2.075, -1.239, 3.344), (-2.075, -0.6194, 3.344), (1.138, -0.6667, 0.008841), (1.138, -0.3333, 0.008841), (0.7538, -0.3817, 5.586), (0.7538, -0.7634, 5.586), (-0.4787, -0.7634, 5.586), (-0.4787, -0.3817, 5.586), (-1.105, -0.7811, 0.676), (-1.105, -0.3905, 0.676), (-1.386, -0.8955, 1.164), (-1.386, -0.4478, 1.164), (-1.744, -1.01, 1.844), (-1.744, -0.505, 1.844), (-1.986, -1.124, 2.511), (-1.986, -0.5622, 2.511), (1.213, -0.3905, 0.962), (1.213, -0.7811, 0.962), (1.518, -0.4478, 1.89), (1.518, -0.8955, 1.89), (1.99, -0.505, 2.817), (1.99, -1.01, 2.817), (2.18, -0.5622, 3.758), (2.18, -1.124, 3.758), (-1.276, 1.68, 4.033), (-0.9536, 1.502, 4.644), (-0.8004, 1.323, 5.153), (-1.276, -1.68, 4.033), (-0.9536, -1.502, 4.644), (-0.8004, -1.323, 5.153), (-1.031, -1.669e-06, 5.153), (-1.507, -1.669e-06, 4.644), (-1.83, -1.669e-06, 4.033), (-1.83, 1.12, 4.033), (-1.507, 1.001, 4.644), (-1.031, 0.8822, 5.153), (-1.83, 0.56, 4.033), (-1.507, 0.5005, 4.644), (-1.031, 0.4411, 5.153), (-1.83, -0.56, 4.033), (-1.507, -0.5005, 4.644), (-1.031, -0.4411, 5.153), (-1.83, -1.12, 4.033), (-1.507, -1.001, 4.644), (-1.031, -0.8822, 5.153), (0.4109, 0.8464, 0.3108), (-0.1269, 0.9485, 0.1232), (-0.5928, 1.762, 3.719), (0.6058, 1.573, 3.905), (-0.1269, -0.9485, 0.1232), (0.4109, -0.8464, 0.3108), (0.6058, -1.573, 3.905), (-0.5928, -1.762, 3.719), (0.4709, -1.669e-06, 0.008841), (-0.1958, -1.669e-06, 0.008841), (0.3849, -0.9916, 1.037), (-0.2564, -1.111, 0.8464), (0.4781, -1.137, 1.698), (-0.3375, -1.274, 1.448), (0.6434, -1.282, 2.413), (-0.4145, -1.437, 2.171), (0.6824, -1.427, 3.132), (-0.5077, -1.6, 2.891), (-0.2564, 1.111, 0.8464), (0.3849, 0.9916, 1.037), (-0.3375, 1.274, 1.448), (0.4781, 1.137, 1.698), (-0.4145, 1.437, 2.171), (0.6434, 1.282, 2.413), (-0.5077, 1.6, 2.891), (0.6824, 1.427, 3.132), (0.4709, 0.6667, 0.008841), (-0.1958, 0.6667, 0.008841), (0.4709, 0.3333, 0.008841), (-0.1958, 0.3333, 0.008841), (0.4709, -0.3333, 0.008841), (-0.1958, -0.3333, 0.008841), (0.4709, -0.6667, 0.008841), (-0.1958, -0.6667, 0.008841), (1.193, 1.573, 4.098), (0.6931, -0.8464, 0.3108), (0.7119, 0.9916, 1.077), (0.8877, 1.137, 1.8), (1.17, 1.282, 2.55), (1.27, 1.427, 3.308), (0.6931, 0.8464, 0.3108), (1.193, -1.573, 4.098), (0.8042, -1.669e-06, 0.008841), (0.7119, -0.9916, 1.077), (0.8877, -1.137, 1.8), (1.17, -1.282, 2.55), (1.27, -1.427, 3.308), (0.8042, 0.6667, 0.008841), (0.8042, 0.3333, 0.008841), (0.8042, -0.3333, 0.008841), (0.8042, -0.6667, 0.008841)], [], [(69, 43, 3, 22), (158, 153, 7, 26), (97, 73, 5, 30), (136, 126, 1, 21), (169, 76, 4, 154), (72, 11, 17, 78), (7, 13, 15), (167, 44, 10, 161), (61, 49, 11, 34), (89, 75, 9, 38), (79, 80, 12, 14), (53, 50, 16, 17), (48, 15, 52), (118, 103, 12, 80), (112, 104, 16, 50), (1, 126, 101), (12, 5, 14), (13, 7, 153, 100), (70, 83, 41, 8), (83, 85, 40, 41), (85, 87, 39, 40), (87, 89, 38, 39), (44, 55, 37, 10), (55, 57, 36, 37), (57, 59, 35, 36), (59, 61, 34, 35), (123, 130, 18, 0), (130, 132, 19, 18), (132, 134, 20, 19), (134, 136, 21, 20), (76, 91, 33, 4), (91, 93, 32, 33), (93, 95, 31, 32), (95, 97, 30, 31), (159, 155, 29, 6), (155, 156, 28, 29), (156, 157, 27, 28), (157, 158, 26, 27), (46, 63, 25, 2), (63, 65, 24, 25), (65, 67, 23, 24), (67, 69, 22, 23), (39, 38, 68, 66), (66, 68, 69, 67), (40, 39, 66, 64), (64, 66, 67, 65), (41, 40, 64, 62), (62, 64, 65, 63), (8, 41, 62, 47), (47, 62, 63, 46), (27, 26, 60, 58), (58, 60, 61, 59), (28, 27, 58, 56), (56, 58, 59, 57), (29, 28, 56, 54), (54, 56, 57, 55), (6, 29, 54, 45), (45, 54, 55, 44), (100, 109, 51, 13), (109, 112, 50, 51), (11, 49, 53, 17), (49, 48, 52, 53), (15, 13, 51, 52), (52, 51, 50, 53), (26, 7, 48, 60), (60, 48, 49, 61), (159, 6, 45, 166), (166, 45, 44, 167), (38, 9, 42, 68), (68, 42, 43, 69), (35, 34, 96, 94), (94, 96, 97, 95), (36, 35, 94, 92), (92, 94, 95, 93), (37, 36, 92, 90), (90, 92, 93, 91), (10, 37, 90, 77), (77, 90, 91, 76), (20, 21, 88, 86), (86, 88, 89, 87), (19, 20, 86, 84), (84, 86, 87, 85), (18, 19, 84, 82), (82, 84, 85, 83), (0, 18, 82, 71), (71, 82, 83, 70), (104, 115, 81, 16), (115, 118, 80, 81), (17, 16, 81, 78), (78, 81, 80, 79), (21, 1, 74, 88), (88, 74, 75, 89), (5, 73, 14), (73, 72, 78, 79), (161, 10, 77, 168), (168, 77, 76, 169), (34, 11, 72, 96), (96, 72, 73, 97), (75, 74, 116, 113), (113, 116, 117, 114), (114, 117, 118, 115), (9, 75, 113, 106), (106, 113, 114, 105), (105, 114, 115, 104), (43, 42, 110, 107), (107, 110, 111, 108), (108, 111, 112, 109), (3, 43, 98), (98, 107, 108, 99), (99, 108, 109, 100), (42, 9, 106, 110), (110, 106, 105, 111), (111, 105, 104, 112), (74, 101, 116), (116, 101, 102, 117), (117, 102, 103, 118), (70, 150, 152, 71), (150, 149, 151, 152), (8, 128, 150, 70), (128, 127, 149, 150), (46, 146, 148, 47), (146, 145, 147, 148), (2, 120, 146, 46), (120, 119, 145, 146), (23, 22, 143, 141), (141, 143, 144, 142), (24, 23, 141, 139), (139, 141, 142, 140), (25, 24, 139, 137), (137, 139, 140, 138), (2, 25, 137, 120), (120, 137, 138, 119), (164, 165, 135, 133), (133, 135, 136, 134), (163, 164, 133, 131), (131, 133, 134, 132), (162, 163, 131, 129), (129, 131, 132, 130), (154, 162, 129, 124), (124, 129, 130, 123), (47, 148, 128, 8), (148, 147, 127, 128), (71, 152, 123, 0), (152, 151, 124, 123), (165, 160, 125, 135), (135, 125, 126, 136), (22, 3, 121, 143), (143, 121, 122, 144), (30, 5, 160, 165), (98, 43, 107), (101, 74, 1), (101, 126, 125, 102), (98, 121, 3), (99, 122, 121, 98), (4, 33, 162, 154), (33, 32, 163, 162), (32, 31, 164, 163), (31, 30, 165, 164), (149, 168, 169, 151), (127, 161, 168, 149), (145, 166, 167, 147), (119, 159, 166, 145), (142, 144, 158, 157), (140, 142, 157, 156), (138, 140, 156, 155), (119, 138, 155, 159), (147, 167, 161, 127), (151, 169, 154, 124), (144, 122, 153, 158), (100, 153, 122, 99), (102, 125, 160, 103), (103, 160, 5, 12), (14, 73, 79), (15, 48, 7)])
me_cube_008.polygons.foreach_set('use_smooth', [True] * 174)
_k = set([(0, 18), (0, 71), (0, 123), (1, 21), (1, 74), (1, 101), (1, 126), (2, 25), (2, 46), (2, 120), (3, 22), (3, 43), (3, 98), (3, 121), (4, 33), (4, 76), (4, 154), (5, 12), (5, 14), (5, 30), (5, 73), (5, 160), (6, 29), (6, 45), (6, 159), (7, 13), (7, 15), (7, 26), (7, 48), (7, 153), (8, 47), (8, 70), (9, 42), (9, 75), (10, 44), (10, 77), (11, 49), (11, 72), (12, 14), (12, 80), (12, 103), (13, 15), (13, 51), (13, 100), (14, 73), (14, 79), (15, 48), (15, 52), (16, 50), (16, 81), (17, 53), (17, 78), (18, 19), (18, 82), (18, 130), (19, 20), (19, 84), (19, 132), (20, 21), (20, 86), (20, 134), (21, 88), (21, 136), (22, 23), (22, 69), (22, 143), (23, 24), (23, 67), (23, 141), (24, 25), (24, 65), (24, 139), (25, 63), (25, 137), (26, 27), (26, 60), (26, 158), (27, 28), (27, 58), (27, 157), (28, 29), (28, 56), (28, 156), (29, 54), (29, 155), (30, 31), (30, 97), (30, 165), (31, 32), (31, 95), (31, 164), (32, 33), (32, 93), (32, 163), (33, 91), (33, 162), (34, 61), (34, 96), (35, 59), (35, 94), (36, 57), (36, 92), (37, 55), (37, 90), (38, 68), (38, 89), (39, 66), (39, 87), (40, 64), (40, 85), (41, 62), (41, 83), (42, 43), (43, 69), (43, 98), (43, 107), (44, 45), (45, 54), (45, 166), (46, 47), (46, 63), (46, 146), (48, 49), (48, 52), (48, 60), (50, 51), (51, 52), (51, 109), (52, 53), (54, 55), (54, 56), (56, 57), (56, 58), (58, 59), (58, 60), (60, 61), (62, 63), (63, 65), (64, 65), (65, 67), (66, 67), (67, 69), (68, 69), (70, 71), (71, 82), (71, 152), (72, 73), (73, 79), (73, 97), (74, 75), (74, 88), (74, 101), (74, 116), (76, 77), (76, 91), (76, 169), (78, 79), (79, 80), (80, 81), (80, 118), (82, 83), (82, 84), (84, 85), (84, 86), (86, 87), (86, 88), (88, 89), (90, 91), (91, 93), (92, 93), (93, 95), (94, 95), (95, 97), (96, 97), (98, 99), (98, 107), (98, 121), (99, 100), (99, 108), (99, 122), (100, 109), (100, 153), (101, 102), (101, 116), (101, 126), (102, 103), (102, 117), (102, 125), (103, 118), (103, 160), (104, 112), (104, 115), (105, 111), (105, 114), (106, 110), (106, 113), (107, 108), (107, 110), (108, 109), (108, 111), (109, 112), (113, 116), (114, 117), (115, 118), (116, 117), (117, 118), (119, 120), (119, 138), (119, 145), (119, 159), (120, 137), (120, 146), (121, 122), (121, 143), (122, 144), (122, 153), (123, 124), (123, 130), (123, 152), (124, 129), (124, 151), (124, 154), (125, 126), (125, 135), (125, 160), (126, 136), (129, 130), (129, 131), (129, 162), (130, 132), (131, 132), (131, 133), (131, 163), (132, 134), (133, 134), (133, 135), (134, 136), (135, 136), (135, 165), (137, 138), (137, 139), (138, 140), (138, 155), (139, 140), (139, 141), (140, 142), (141, 142), (141, 143), (142, 144), (142, 157), (143, 144), (144, 158), (145, 146), (145, 166), (151, 152), (151, 169), (155, 156), (164, 165)])
me_cube_008.attributes.new('sharp_edge', 'BOOLEAN', 'EDGE').data.foreach_set('value', [ (min(e.vertices), max(e.vertices)) in _k for e in me_cube_008.edges])
_uv = me_cube_008.uv_layers.new(name='UVMap')
_uv.uv.foreach_set('vector', [0.575, 0.2083, 0.625, 0.2083, 0.625, 0.25, 0.575, 0.25, 0.575, 0.4583, 0.625, 0.4583, 0.625, 0.5, 0.575, 0.5, 0.575, 0.7083, 0.625, 0.7083, 0.625, 0.75, 0.575, 0.75, 0.575, 0.9167, 0.625, 0.9167, 0.625, 1.0, 0.575, 1.0, 0.3333, 0.7083, 0.375, 0.7083, 0.375, 0.75, 0.3333, 0.75, 0.625, 0.6667, 0.625, 0.625, 0.625, 0.625, 0.625, 0.6667, 0.625, 0.5, 0.625, 0.25, 0.625, 0.5, 0.3333, 0.5833, 0.375, 0.5833, 0.375, 0.625, 0.3333, 0.625, 0.575, 0.5833, 0.625, 0.5833, 0.625, 0.625, 0.575, 0.625, 0.575, 0.08333, 0.625, 0.08333, 0.625, 0.125, 0.575, 0.125, 0.625, 0.7083, 0.875, 0.7083, 0.875, 0.75, 0.625, 0.75, 0.625, 0.5833, 0.875, 0.5833, 0.875, 0.625, 0.625, 0.625, 0.625, 0.5417, 0.625, 0.5, 0.625, 0.5417, 0.625, 0.04167, 0.625, 0.0, 0.625, 0.0, 0.625, 0.04167, 0.625, 0.1667, 0.625, 0.125, 0.625, 0.125, 0.625, 0.1667, 0.625, 1.0, 0.625, 0.9167, 0.625, 1.0, 0.625, 1.0, 0.625, 0.75, 0.625, 0.75, 0.625, 0.25, 0.625, 0.5, 0.625, 0.4583, 0.625, 0.25, 0.375, 0.08333, 0.425, 0.08333, 0.425, 0.125, 0.375, 0.125, 0.425, 0.08333, 0.475, 0.08333, 0.475, 0.125, 0.425, 0.125, 0.475, 0.08333, 0.525, 0.08333, 0.525, 0.125, 0.475, 0.125, 0.525, 0.08333, 0.575, 0.08333, 0.575, 0.125, 0.525, 0.125, 0.375, 0.5833, 0.425, 0.5833, 0.425, 0.625, 0.375, 0.625, 0.425, 0.5833, 0.475, 0.5833, 0.475, 0.625, 0.425, 0.625, 0.475, 0.5833, 0.525, 0.5833, 0.525, 0.625, 0.475, 0.625, 0.525, 0.5833, 0.575, 0.5833, 0.575, 0.625, 0.525, 0.625, 0.375, 0.9167, 0.425, 0.9167, 0.425, 1.0, 0.375, 1.0, 0.425, 0.9167, 0.475, 0.9167, 0.475, 1.0, 0.425, 1.0, 0.475, 0.9167, 0.525, 0.9167, 0.525, 1.0, 0.475, 1.0, 0.525, 0.9167, 0.575, 0.9167, 0.575, 1.0, 0.525, 1.0, 0.375, 0.7083, 0.425, 0.7083, 0.425, 0.75, 0.375, 0.75, 0.425, 0.7083, 0.475, 0.7083, 0.475, 0.75, 0.425, 0.75, 0.475, 0.7083, 0.525, 0.7083, 0.525, 0.75, 0.475, 0.75, 0.525, 0.7083, 0.575, 0.7083, 0.575, 0.75, 0.525, 0.75, 0.375, 0.4583, 0.425, 0.4583, 0.425, 0.5, 0.375, 0.5, 0.425, 0.4583, 0.475, 0.4583, 0.475, 0.5, 0.425, 0.5, 0.475, 0.4583, 0.525, 0.4583, 0.525, 0.5, 0.475, 0.5, 0.525, 0.4583, 0.575, 0.4583, 0.575, 0.5, 0.525, 0.5, 0.375, 0.2083, 0.425, 0.2083, 0.425, 0.25, 0.375, 0.25, 0.425, 0.2083, 0.475, 0.2083, 0.475, 0.25, 0.425, 0.25, 0.475, 0.2083, 0.525, 0.2083, 0.525, 0.25, 0.475, 0.25, 0.525, 0.2083, 0.575, 0.2083, 0.575, 0.25, 0.525, 0.25, 0.525, 0.125, 0.575, 0.125, 0.575, 0.1667, 0.525, 0.1667, 0.525, 0.1667, 0.575, 0.1667, 0.575, 0.2083, 0.525, 0.2083, 0.475, 0.125, 0.525, 0.125, 0.525, 0.1667, 0.475, 0.1667, 0.475, 0.1667, 0.525, 0.1667, 0.525, 0.2083, 0.475, 0.2083, 0.425, 0.125, 0.475, 0.125, 0.475, 0.1667, 0.425, 0.1667, 0.425, 0.1667, 0.475, 0.1667, 0.475, 0.2083, 0.425, 0.2083, 0.375, 0.125, 0.425, 0.125, 0.425, 0.1667, 0.375, 0.1667, 0.375, 0.1667, 0.425, 0.1667, 0.425, 0.2083, 0.375, 0.2083, 0.525, 0.5, 0.575, 0.5, 0.575, 0.5417, 0.525, 0.5417, 0.525, 0.5417, 0.575, 0.5417, 0.575, 0.5833, 0.525, 0.5833, 0.475, 0.5, 0.525, 0.5, 0.525, 0.5417, 0.475, 0.5417, 0.475, 0.5417, 0.525, 0.5417, 0.525, 0.5833, 0.475, 0.5833, 0.425, 0.5, 0.475, 0.5, 0.475, 0.5417, 0.425, 0.5417, 0.425, 0.5417, 0.475, 0.5417, 0.475, 0.5833, 0.425, 0.5833, 0.375, 0.5, 0.425, 0.5, 0.425, 0.5417, 0.375, 0.5417, 0.375, 0.5417, 0.425, 0.5417, 0.425, 0.5833, 0.375, 0.5833, 0.625, 0.25, 0.625, 0.2083, 0.625, 0.2083, 0.625, 0.25, 0.625, 0.2083, 0.625, 0.1667, 0.625, 0.1667, 0.625, 0.2083, 0.625, 0.625, 0.625, 0.5833, 0.625, 0.5833, 0.625, 0.625, 0.625, 0.5833, 0.625, 0.5417, 0.625, 0.5417, 0.625, 0.5833, 0.625, 0.5, 0.875, 0.5, 0.875, 0.5417, 0.625, 0.5417, 0.625, 0.5417, 0.875, 0.5417, 0.875, 0.5833, 0.625, 0.5833, 0.575, 0.5, 0.625, 0.5, 0.625, 0.5417, 0.575, 0.5417, 0.575, 0.5417, 0.625, 0.5417, 0.625, 0.5833, 0.575, 0.5833, 0.3333, 0.5, 0.375, 0.5, 0.375, 0.5417, 0.3333, 0.5417, 0.3333, 0.5417, 0.375, 0.5417, 0.375, 0.5833, 0.3333, 0.5833, 0.575, 0.125, 0.625, 0.125, 0.625, 0.1667, 0.575, 0.1667, 0.575, 0.1667, 0.625, 0.1667, 0.625, 0.2083, 0.575, 0.2083, 0.525, 0.625, 0.575, 0.625, 0.575, 0.6667, 0.525, 0.6667, 0.525, 0.6667, 0.575, 0.6667, 0.575, 0.7083, 0.525, 0.7083, 0.475, 0.625, 0.525, 0.625, 0.525, 0.6667, 0.475, 0.6667, 0.475, 0.6667, 0.525, 0.6667, 0.525, 0.7083, 0.475, 0.7083, 0.425, 0.625, 0.475, 0.625, 0.475, 0.6667, 0.425, 0.6667, 0.425, 0.6667, 0.475, 0.6667, 0.475, 0.7083, 0.425, 0.7083, 0.375, 0.625, 0.425, 0.625, 0.425, 0.6667, 0.375, 0.6667, 0.375, 0.6667, 0.425, 0.6667, 0.425, 0.7083, 0.375, 0.7083, 0.525, 0.0, 0.575, 0.0, 0.575, 0.04167, 0.525, 0.04167, 0.525, 0.04167, 0.575, 0.04167, 0.575, 0.08333, 0.525, 0.08333, 0.475, 0.0, 0.525, 0.0, 0.525, 0.04167, 0.475, 0.04167, 0.475, 0.04167, 0.525, 0.04167, 0.525, 0.08333, 0.475, 0.08333, 0.425, 0.0, 0.475, 0.0, 0.475, 0.04167, 0.425, 0.04167, 0.425, 0.04167, 0.475, 0.04167, 0.475, 0.08333, 0.425, 0.08333, 0.375, 0.0, 0.425, 0.0, 0.425, 0.04167, 0.375, 0.04167, 0.375, 0.04167, 0.425, 0.04167, 0.425, 0.08333, 0.375, 0.08333, 0.625, 0.125, 0.625, 0.08333, 0.625, 0.08333, 0.625, 0.125, 0.625, 0.08333, 0.625, 0.04167, 0.625, 0.04167, 0.625, 0.08333, 0.625, 0.625, 0.875, 0.625, 0.875, 0.6667, 0.625, 0.6667, 0.625, 0.6667, 0.875, 0.6667, 0.875, 0.7083, 0.625, 0.7083, 0.575, 0.0, 0.625, 0.0, 0.625, 0.04167, 0.575, 0.04167, 0.575, 0.04167, 0.625, 0.04167, 0.625, 0.08333, 0.575, 0.08333, 0.625, 0.75, 0.625, 0.7083, 0.625, 0.75, 0.625, 0.7083, 0.625, 0.6667, 0.625, 0.6667, 0.625, 0.7083, 0.3333, 0.625, 0.375, 0.625, 0.375, 0.6667, 0.3333, 0.6667, 0.3333, 0.6667, 0.375, 0.6667, 0.375, 0.7083, 0.3333, 0.7083, 0.575, 0.625, 0.625, 0.625, 0.625, 0.6667, 0.575, 0.6667, 0.575, 0.6667, 0.625, 0.6667, 0.625, 0.7083, 0.575, 0.7083, 0.625, 0.08333, 0.625, 0.04167, 0.625, 0.04167, 0.625, 0.08333, 0.625, 0.08333, 0.625, 0.04167, 0.625, 0.04167, 0.625, 0.08333, 0.625, 0.08333, 0.625, 0.04167, 0.625, 0.04167, 0.625, 0.08333, 0.625, 0.125, 0.625, 0.08333, 0.625, 0.08333, 0.625, 0.125, 0.625, 0.125, 0.625, 0.08333, 0.625, 0.08333, 0.625, 0.125, 0.625, 0.125, 0.625, 0.08333, 0.625, 0.08333, 0.625, 0.125, 0.625, 0.2083, 0.625, 0.1667, 0.625, 0.1667, 0.625, 0.2083, 0.625, 0.2083, 0.625, 0.1667, 0.625, 0.1667, 0.625, 0.2083, 0.625, 0.2083, 0.625, 0.1667, 0.625, 0.1667, 0.625, 0.2083, 0.625, 0.25, 0.625, 0.2083, 0.625, 0.25, 0.625, 0.25, 0.625, 0.2083, 0.625, 0.2083, 0.625, 0.25, 0.625, 0.25, 0.625, 0.2083, 0.625, 0.2083, 0.625, 0.25, 0.625, 0.1667, 0.625, 0.125, 0.625, 0.125, 0.625, 0.1667, 0.625, 0.1667, 0.625, 0.125, 0.625, 0.125, 0.625, 0.1667, 0.625, 0.1667, 0.625, 0.125, 0.625, 0.125, 0.625, 0.1667, 0.625, 0.04167, 0.625, 0.0, 0.625, 0.04167, 0.625, 0.04167, 0.625, 0.0, 0.625, 0.0, 0.625, 0.04167, 0.625, 0.04167, 0.625, 0.0, 0.625, 0.0, 0.625, 0.04167, 0.125, 0.6667, 0.2083, 0.6667, 0.2083, 0.7083, 0.125, 0.7083, 0.2083, 0.6667, 0.2917, 0.6667, 0.2917, 0.7083, 0.2083, 0.7083, 0.125, 0.625, 0.2083, 0.625, 0.2083, 0.6667, 0.125, 0.6667, 0.2083, 0.625, 0.2917, 0.625, 0.2917, 0.6667, 0.2083, 0.6667, 0.125, 0.5417, 0.2083, 0.5417, 0.2083, 0.5833, 0.125, 0.5833, 0.2083, 0.5417, 0.2917, 0.5417, 0.2917, 0.5833, 0.2083, 0.5833, 0.125, 0.5, 0.2083, 0.5, 0.2083, 0.5417, 0.125, 0.5417, 0.2083, 0.5, 0.2917, 0.5, 0.2917, 0.5417, 0.2083, 0.5417, 0.525, 0.25, 0.575, 0.25, 0.575, 0.3333, 0.525, 0.3333, 0.525, 0.3333, 0.575, 0.3333, 0.575, 0.4167, 0.525, 0.4167, 0.475, 0.25, 0.525, 0.25, 0.525, 0.3333, 0.475, 0.3333, 0.475, 0.3333, 0.525, 0.3333, 0.525, 0.4167, 0.475, 0.4167, 0.425, 0.25, 0.475, 0.25, 0.475, 0.3333, 0.425, 0.3333, 0.425, 0.3333, 0.475, 0.3333, 0.475, 0.4167, 0.425, 0.4167, 0.375, 0.25, 0.425, 0.25, 0.425, 0.3333, 0.375, 0.3333, 0.375, 0.3333, 0.425, 0.3333, 0.425, 0.4167, 0.375, 0.4167, 0.525, 0.7917, 0.575, 0.7917, 0.575, 0.8333, 0.525, 0.8333, 0.525, 0.8333, 0.575, 0.8333, 0.575, 0.9167, 0.525, 0.9167, 0.475, 0.7917, 0.525, 0.7917, 0.525, 0.8333, 0.475, 0.8333, 0.475, 0.8333, 0.525, 0.8333, 0.525, 0.9167, 0.475, 0.9167, 0.425, 0.7917, 0.475, 0.7917, 0.475, 0.8333, 0.425, 0.8333, 0.425, 0.8333, 0.475, 0.8333, 0.475, 0.9167, 0.425, 0.9167, 0.375, 0.7917, 0.425, 0.7917, 0.425, 0.8333, 0.375, 0.8333, 0.375, 0.8333, 0.425, 0.8333, 0.425, 0.9167, 0.375, 0.9167, 0.125, 0.5833, 0.2083, 0.5833, 0.2083, 0.625, 0.125, 0.625, 0.2083, 0.5833, 0.2917, 0.5833, 0.2917, 0.625, 0.2083, 0.625, 0.125, 0.7083, 0.2083, 0.7083, 0.2083, 0.75, 0.125, 0.75, 0.2083, 0.7083, 0.2917, 0.7083, 0.2917, 0.75, 0.2083, 0.75, 0.575, 0.7917, 0.625, 0.7917, 0.625, 0.8333, 0.575, 0.8333, 0.575, 0.8333, 0.625, 0.8333, 0.625, 0.9167, 0.575, 0.9167, 0.575, 0.25, 0.625, 0.25, 0.625, 0.3333, 0.575, 0.3333, 0.575, 0.3333, 0.625, 0.3333, 0.625, 0.4167, 0.575, 0.4167, 0.575, 0.75, 0.625, 0.75, 0.625, 0.7917, 0.575, 0.7917, 0.625, 0.25, 0.625, 0.2083, 0.625, 0.2083, 0.625, 0.0, 0.625, 0.04167, 0.625, 0.0, 0.625, 1.0, 0.625, 0.9167, 0.625, 0.8333, 0.625, 1.0, 0.625, 0.25, 0.625, 0.3333, 0.625, 0.25, 0.625, 0.25, 0.625, 0.4167, 0.625, 0.3333, 0.625, 0.25, 0.375, 0.75, 0.425, 0.75, 0.425, 0.7917, 0.375, 0.7917, 0.425, 0.75, 0.475, 0.75, 0.475, 0.7917, 0.425, 0.7917, 0.475, 0.75, 0.525, 0.75, 0.525, 0.7917, 0.475, 0.7917, 0.525, 0.75, 0.575, 0.75, 0.575, 0.7917, 0.525, 0.7917, 0.2917, 0.6667, 0.3333, 0.6667, 0.3333, 0.7083, 0.2917, 0.7083, 0.2917, 0.625, 0.3333, 0.625, 0.3333, 0.6667, 0.2917, 0.6667, 0.2917, 0.5417, 0.3333, 0.5417, 0.3333, 0.5833, 0.2917, 0.5833, 0.2917, 0.5, 0.3333, 0.5, 0.3333, 0.5417, 0.2917, 0.5417, 0.525, 0.4167, 0.575, 0.4167, 0.575, 0.4583, 0.525, 0.4583, 0.475, 0.4167, 0.525, 0.4167, 0.525, 0.4583, 0.475, 0.4583, 0.425, 0.4167, 0.475, 0.4167, 0.475, 0.4583, 0.425, 0.4583, 0.375, 0.4167, 0.425, 0.4167, 0.425, 0.4583, 0.375, 0.4583, 0.2917, 0.5833, 0.3333, 0.5833, 0.3333, 0.625, 0.2917, 0.625, 0.2917, 0.7083, 0.3333, 0.7083, 0.3333, 0.75, 0.2917, 0.75, 0.575, 0.4167, 0.625, 0.4167, 0.625, 0.4583, 0.575, 0.4583, 0.625, 0.25, 0.625, 0.4583, 0.625, 0.4167, 0.625, 0.25, 0.625, 1.0, 0.625, 0.8333, 0.625, 0.7917, 0.625, 1.0, 0.625, 1.0, 0.625, 0.7917, 0.625, 0.75, 0.625, 1.0, 0.625, 0.75, 0.625, 0.7083, 0.625, 0.7083, 0.625, 0.5, 0.625, 0.5417, 0.625, 0.5])
me_cube_008.update()
me_cube_008.normals_split_custom_set([tuple(v) for v in zip(*[iter([-0.7301, 0.6568, -0.1888, -0.7301, 0.6568, -0.1888, -0.7301, 0.6568, -0.1888, -0.7301, 0.6568, -0.1888, 0.05454, 0.9833, -0.1739, 0.05551, 0.9826, -0.177, 0.05447, 0.9833, -0.1737, 0.05447, 0.9833, -0.1737, 0.7271, -0.6858, -0.03171, 0.7271, -0.6858, -0.03171, 0.7271, -0.6858, -0.03171, 0.7271, -0.6858, -0.03171, -0.06119, -0.9773, -0.2027, -0.06119, -0.9773, -0.2027, -0.06119, -0.9773, -0.2027, -0.06119, -0.9773, -0.2027, 0.0, -0.8593, -0.5114, 0.0, -0.8593, -0.5114, 0.0, -0.8593, -0.5114, 0.0, -0.8593, -0.5114, 0.548, 0.0, 0.8365, 0.548, 0.0, 0.8365, 0.548, 0.0, 0.8365, 0.548, 0.0, 0.8365, 0.0, 0.9366, 0.3503, 0.0, 0.9366, 0.3503, 0.0, 0.9366, 0.3503, 0.0, 0.0, -1.0, 0.0, 0.0, -1.0, 0.0, 0.0, -1.0, 0.0, 0.0, -1.0, 0.9955, 0.0, 0.09513, 0.9955, 0.0, 0.09513, 0.9955, 0.0, 0.09513, 0.9955, 0.0, 0.09513, -0.9943, 0.0, -0.1062, -0.9943, 0.0, -0.1062, -0.9943, 0.0, -0.1062, -0.9943, 0.0, -0.1062, 0.0, -0.3699, 0.9291, 0.0, -0.3699, 0.9291, 0.0, -0.3699, 0.9291, 0.0, -0.3699, 0.9291, 0.0, 0.0, 1.0, 0.0, 0.0, 1.0, 0.0, 0.0, 1.0, 0.0, 0.0, 1.0, 0.4306, 0.3338, 0.8385, 0.4306, 0.3338, 0.8385, 0.4306, 0.3338, 0.8385, -0.5407, -0.2972, 0.787, -0.5407, -0.2972, 0.787, -0.5407, -0.2972, 0.787, -0.5407, -0.2972, 0.787, -0.6162, 0.0, 0.7876, -0.6162, 0.0, 0.7876, -0.6162, 0.0, 0.7876, -0.6162, 0.0, 0.7876, -0.1401, -0.9891, -0.04499, -0.1401, -0.9891, -0.04499, -0.1401, -0.9891, -0.04499, 0.0, -0.9366, 0.3503, 0.0, -0.9366, 0.3503, 0.0, -0.9366, 0.3503, 0.01691, 0.9459, 0.3239, 0.01691, 0.9459, 0.3239, 0.01691, 0.9459, 0.3239, 0.01691, 0.9459, 0.3239, -0.9398, 1.101e-07, -0.3417, -0.9398, 1.219e-07, -0.3417, -0.9398, 0.0, -0.3417, -0.9398, 0.0, -0.3417, -0.8667, 0.0, -0.4989, -0.8667, 0.0, -0.4989, -0.8667, 0.0, -0.4989, -0.8667, 0.0, -0.4989, -0.885, 0.0, -0.4656, -0.885, 0.0, -0.4656, -0.885, 0.0, -0.4656, -0.885, 0.0, -0.4656, -0.9398, 0.0, -0.3417, -0.9398, 0.0, -0.3417, -0.9398, 0.0, -0.3417, -0.9398, 0.0, -0.3417, 0.9969, 0.0, -0.07867, 0.9969, 0.0, -0.07867, 0.9969, 0.0, -0.07867, 0.9969, 0.0, -0.07867, 0.9498, 0.0, -0.3128, 0.9498, 0.0, -0.3128, 0.9498, 0.0, -0.3128, 0.9498, 0.0, -0.3128, 0.8913, 0.0, -0.4534, 0.8913, 0.0, -0.4534, 0.8913, 0.0, -0.4534, 0.8913, 0.0, -0.4534, 0.9801, 0.0, -0.1984, 0.9801, 0.0, -0.1984, 0.9801, 0.0, -0.1984, 0.9801, 0.0, -0.1984, -0.2133, -0.9362, -0.2794, -0.2133, -0.9362, -0.2794, -0.2133, -0.9362, -0.2794, -0.2133, -0.9362, -0.2794, -0.1328, -0.9361, -0.3258, -0.1328, -0.9361, -0.3258, -0.1328, -0.9361, -0.3258, -0.1328, -0.9361, -0.3258, -0.0868, -0.9633, -0.2539, -0.0868, -0.9633, -0.2539, -0.0868, -0.9633, -0.2539, -0.0868, -0.9633, -0.2539, -0.05761, -0.9677, -0.2456, -0.05761, -0.9677, -0.2456, -0.05761, -0.9677, -0.2456, -0.05761, -0.9677, -0.2456, 0.6464, -0.7458, -0.1611, 0.6464, -0.7458, -0.1611, 0.6464, -0.7458, -0.1611, 0.6464, -0.7458, -0.1611, 0.6517, -0.6882, -0.319, 0.6517, -0.6882, -0.319, 0.6517, -0.6882, -0.319, 0.6517, -0.6882, -0.319, 0.6835, -0.5852, -0.4364, 0.6835, -0.5852, -0.4364, 0.6835, -0.5852, -0.4364, 0.6835, -0.5852, -0.4364, 0.7425, -0.624, -0.2436, 0.7425, -0.624, -0.2436, 0.7425, -0.624, -0.2436, 0.7425, -0.624, -0.2436, 0.01237, 0.9823, -0.1867, 0.01263, 0.9816, -0.1906, 0.01207, 0.9832, -0.1822, 0.01207, 0.9832, -0.1822, 0.0387, 0.9791, -0.1998, 0.0387, 0.9791, -0.1998, 0.0387, 0.9791, -0.1998, 0.0387, 0.9791, -0.1998, 0.0443, 0.9765, -0.2108, 0.05369, 0.9763, -0.2098, 0.05336, 0.9766, -0.2085, 0.05336, 0.9766, -0.2085, 0.05421, 0.9797, -0.1929, 0.05542, 0.9788, -0.1972, 0.05405, 0.9798, -0.1924, 0.05405, 0.9798, -0.1924, -0.4586, 0.8211, -0.3399, -0.4586, 0.8211, -0.3399, -0.4586, 0.8211, -0.3399, -0.4586, 0.8211, -0.3399, -0.4539, 0.752, -0.478, -0.4539, 0.752, -0.478, -0.4539, 0.752, -0.478, -0.4539, 0.752, -0.478, -0.5729, 0.689, -0.4439, -0.5729, 0.689, -0.4439, -0.5729, 0.689, -0.4439, -0.5729, 0.689, -0.4439, -0.6623, 0.6473, -0.3773, -0.6623, 0.6473, -0.3773, -0.6623, 0.6473, -0.3773, -0.6623, 0.6473, -0.3773, -0.9398, 0.0, -0.3417, -0.9398, 0.0, -0.3417, -0.9398, 0.0, -0.3417, -0.9398, 0.0, -0.3417, -0.9398, 0.0, -0.3417, -0.9398, 0.0, -0.3417, -0.9398, 0.0, -0.3417, -0.9398, 0.0, -0.3417, -0.885, 0.0, -0.4656, -0.885, 0.0, -0.4656, -0.885, 0.0, -0.4656, -0.885, 0.0, -0.4656, -0.885, 0.0, -0.4656, -0.885, 0.0, -0.4656, -0.885, 0.0, -0.4656, -0.885, 0.0, -0.4656, -0.8667, 0.0, -0.4989, -0.8667, 0.0, -0.4989, -0.8667, 0.0, -0.4989, -0.8667, 0.0, -0.4989, -0.8667, 0.0, -0.4989, -0.8667, 0.0, -0.4989, -0.8667, 0.0, -0.4989, -0.8667, 0.0, -0.4989, -0.9398, 0.0, -0.3417, -0.9398, 0.0, -0.3417, -0.9398, 0.0, -0.3417, -0.9398, 0.0, -0.3417, -0.9398, 0.0, -0.3417, -0.9398, 0.0, -0.3417, -0.9398, 0.0, -0.3417, -0.9398, 0.0, -0.3417, 0.7425, 0.624, -0.2436, 0.7425, 0.624, -0.2436, 0.7425, 0.624, -0.2436, 0.7425, 0.624, -0.2436, 0.9801, 0.0, -0.1984, 0.9801, 0.0, -0.1984, 0.9801, 0.0, -0.1984, 0.9801, 0.0, -0.1984, 0.6835, 0.5852, -0.4364, 0.6835, 0.5852, -0.4364, 0.6835, 0.5852, -0.4364, 0.6835, 0.5852, -0.4364, 0.8913, 0.0, -0.4534, 0.8913, 0.0, -0.4534, 0.8913, 0.0, -0.4534, 0.8913, 0.0, -0.4534, 0.6517, 0.6882, -0.319, 0.6517, 0.6882, -0.319, 0.6517, 0.6882, -0.319, 0.6517, 0.6882, -0.319, 0.9498, 0.0, -0.3128, 0.9498, 0.0, -0.3128, 0.9498, 0.0, -0.3128, 0.9498, 0.0, -0.3128, 0.6464, 0.7458, -0.1611, 0.6464, 0.7458, -0.1611, 0.6464, 0.7458, -0.1611, 0.6464, 0.7458, -0.1611, 0.9969, 0.0, -0.07867, 0.9969, 0.0, -0.07867, 0.9969, 0.0, -0.07867, 0.9969, 0.0, -0.07867, -0.5407, 0.2972, 0.787, -0.5407, 0.2972, 0.787, -0.5407, 0.2972, 0.787, -0.5407, 0.2972, 0.787, -0.6162, 0.0, 0.7876, -0.6162, 0.0, 0.7876, -0.6162, 0.0, 0.7876, -0.6162, 0.0, 0.7876, 0.548, 0.0, 0.8365, 0.548, 0.0, 0.8365, 0.548, 0.0, 0.8365, 0.548, 0.0, 0.8365, 0.548, 0.0, 0.8365, 0.548, 0.0, 0.8365, 0.548, 0.0, 0.8365, 0.548, 0.0, 0.8365, 0.0, 0.3699, 0.9291, 0.0, 0.3699, 0.9291, 0.0, 0.3699, 0.9291, 0.0, 0.3699, 0.9291, 0.0, 0.0, 1.0, 0.0, 0.0, 1.0, 0.0, 0.0, 1.0, 0.0, 0.0, 1.0, 0.7271, 0.6858, -0.03171, 0.7271, 0.6858, -0.03171, 0.7271, 0.6858, -0.03171, 0.7271, 0.6858, -0.03171, 0.9955, 0.0, 0.09513, 0.9955, 0.0, 0.09513, 0.9955, 0.0, 0.09513, 0.9955, 0.0, 0.09513, 0.0, 0.8593, -0.5114, 0.0, 0.8593, -0.5114, 0.0, 0.8593, -0.5114, 0.0, 0.8593, -0.5114, 0.0, 0.0, -1.0, 0.0, 0.0, -1.0, 0.0, 0.0, -1.0, 0.0, 0.0, -1.0, -0.9943, 0.0, -0.1062, -0.9943, 0.0, -0.1062, -0.9943, 0.0, -0.1062, -0.9943, 0.0, -0.1062, -0.9943, 0.0, -0.1062, -0.9943, 0.0, -0.1062, -0.9943, 0.0, -0.1062, -0.9943, 0.0, -0.1062, 0.9801, 0.0, -0.1984, 0.9801, 0.0, -0.1984, 0.9801, 0.0, -0.1984, 0.9801, 0.0, -0.1984, 0.9801, 0.0, -0.1984, 0.9801, 0.0, -0.1984, 0.9801, 0.0, -0.1984, 0.9801, 0.0, -0.1984, 0.8913, 0.0, -0.4534, 0.8913, 0.0, -0.4534, 0.8913, 0.0, -0.4534, 0.8913, 0.0, -0.4534, 0.8913, 0.0, -0.4534, 0.8913, 0.0, -0.4534, 0.8913, 0.0, -0.4534, 0.8913, 0.0, -0.4534, 0.9498, 0.0, -0.3128, 0.9498, 0.0, -0.3128, 0.9498, 0.0, -0.3128, 0.9498, 0.0, -0.3128, 0.9498, 0.0, -0.3128, 0.9498, 0.0, -0.3128, 0.9498, 0.0, -0.3128, 0.9498, 0.0, -0.3128, 0.9969, 0.0, -0.07867, 0.9969, 0.0, -0.07867, 0.9969, 0.0, -0.07867, 0.9969, 0.0, -0.07867, 0.9969, 0.0, -0.07867, 0.9969, 0.0, -0.07867, 0.9969, 0.0, -0.07867, 0.9969, 0.0, -0.07867, -0.6623, -0.6473, -0.3773, -0.6623, -0.6473, -0.3773, -0.6623, -0.6473, -0.3773, -0.6623, -0.6473, -0.3773, -0.9398, 0.0, -0.3417, -0.9398, 0.0, -0.3417, -0.9398, 0.0, -0.3417, -0.9398, 0.0, -0.3417, -0.5729, -0.689, -0.4439, -0.5729, -0.689, -0.4439, -0.5729, -0.689, -0.4439, -0.5729, -0.689, -0.4439, -0.885, 0.0, -0.4656, -0.885, 0.0, -0.4656, -0.885, 0.0, -0.4656, -0.885, 0.0, -0.4656, -0.4539, -0.752, -0.478, -0.4539, -0.752, -0.478, -0.4539, -0.752, -0.478, -0.4539, -0.752, -0.478, -0.8667, 0.0, -0.4989, -0.8667, 0.0, -0.4989, -0.8667, 0.0, -0.4989, -0.8667, 0.0, -0.4989, -0.4586, -0.8211, -0.3399, -0.4586, -0.8211, -0.3399, -0.4586, -0.8211, -0.3399, -0.4586, -0.8211, -0.3399, -0.9398, 2.32e-07, -0.3417, -0.9398, 2.32e-07, -0.3417, -0.9398, 1.219e-07, -0.3417, -0.9398, 1.101e-07, -0.3417, -0.6162, 0.0, 0.7876, -0.6162, 0.0, 0.7876, -0.6162, 0.0, 0.7876, -0.6162, 0.0, 0.7876, -0.6162, 0.0, 0.7876, -0.6162, 0.0, 0.7876, -0.6162, 0.0, 0.7876, -0.6162, 0.0, 0.7876, 0.0, 0.0, 1.0, 0.0, 0.0, 1.0, 0.0, 0.0, 1.0, 0.0, 0.0, 1.0, 0.0, 0.0, 1.0, 0.0, 0.0, 1.0, 0.0, 0.0, 1.0, 0.0, 0.0, 1.0, -0.7301, -0.6568, -0.1888, -0.7301, -0.6568, -0.1888, -0.7301, -0.6568, -0.1888, -0.7301, -0.6568, -0.1888, -0.9943, 0.0, -0.1062, -0.9943, 0.0, -0.1062, -0.9943, 0.0, -0.1062, -0.9943, 0.0, -0.1062, 0.2152, -0.8354, 0.5057, 0.2152, -0.8354, 0.5057, 0.2152, -0.8354, 0.5057, 0.548, 0.0, 0.8365, 0.548, 0.0, 0.8365, 0.548, 0.0, 0.8365, 0.548, 0.0, 0.8365, 0.0, 0.0, -1.0, 0.0, 0.0, -1.0, 0.0, 0.0, -1.0, 0.0, 0.0, -1.0, 0.0, 0.0, -1.0, 0.0, 0.0, -1.0, 0.0, 0.0, -1.0, 0.0, 0.0, -1.0, 0.9955, 0.0, 0.09513, 0.9955, 0.0, 0.09513, 0.9955, 0.0, 0.09513, 0.9955, 0.0, 0.09513, 0.9955, 0.0, 0.09513, 0.9955, 0.0, 0.09513, 0.9955, 0.0, 0.09513, 0.9955, 0.0, 0.09513, -0.9418, 0.0, 0.3361, -0.9418, 0.0, 0.3361, -0.9418, 0.0, 0.3361, -0.9418, 0.0, 0.3361, -0.8846, 0.0, 0.4663, -0.8846, 0.0, 0.4663, -0.8846, 0.0, 0.4663, -0.8846, 0.0, 0.4663, -0.7306, 0.0, 0.6828, -0.7306, 0.0, 0.6828, -0.7306, 0.0, 0.6828, -0.7306, 0.0, 0.6828, -0.9418, 0.0, 0.3361, -0.9418, 0.0, 0.3361, -0.9418, 0.0, 0.3361, -0.9418, 0.0, 0.3361, -0.8846, 0.0, 0.4663, -0.8846, 0.0, 0.4663, -0.8846, 0.0, 0.4663, -0.8846, 0.0, 0.4663, -0.7306, 0.0, 0.6828, -0.7306, 0.0, 0.6828, -0.7306, 0.0, 0.6828, -0.7306, 0.0, 0.6828, -0.9418, 0.0, 0.3361, -0.9418, 0.0, 0.3361, -0.9418, 0.0, 0.3361, -0.9418, 0.0, 0.3361, -0.8846, 0.0, 0.4663, -0.8846, 0.0, 0.4663, -0.8846, 0.0, 0.4663, -0.8846, 0.0, 0.4663, -0.7306, 0.0, 0.6828, -0.7306, 0.0, 0.6828, -0.7306, 0.0, 0.6828, -0.7306, 0.0, 0.6828, -0.6146, 0.7546, 0.2301, -0.6146, 0.7546, 0.2301, -0.6146, 0.7546, 0.2301, -0.6086, 0.6355, 0.4752, -0.6086, 0.6355, 0.4752, -0.6086, 0.6355, 0.4752, -0.6086, 0.6355, 0.4752, -0.6408, 0.534, 0.5517, -0.6408, 0.534, 0.5517, -0.6408, 0.534, 0.5517, -0.6408, 0.534, 0.5517, -0.9418, 0.0, 0.3361, -0.9418, 0.0, 0.3361, -0.9418, 0.0, 0.3361, -0.9418, 0.0, 0.3361, -0.8846, 0.0, 0.4663, -0.8846, 0.0, 0.4663, -0.8846, 0.0, 0.4663, -0.8846, 0.0, 0.4663, -0.7306, 0.0, 0.6828, -0.7306, 0.0, 0.6828, -0.7306, 0.0, 0.6828, -0.7306, 0.0, 0.6828, -0.6658, -0.6583, 0.3513, -0.6658, -0.6583, 0.3513, -0.6658, -0.6583, 0.3513, -0.6086, -0.6355, 0.4752, -0.6086, -0.6355, 0.4752, -0.6086, -0.6355, 0.4752, -0.6086, -0.6355, 0.4752, -0.6408, -0.534, 0.5517, -0.6408, -0.534, 0.5517, -0.6408, -0.534, 0.5517, -0.6408, -0.534, 0.5517, 0.0, 0.0, -1.0, 0.0, 0.0, -1.0, 0.0, 0.0, -1.0, 0.0, 0.0, -1.0, 0.0, 0.0, -1.0, 0.0, 0.0, -1.0, 0.0, 0.0, -1.0, 0.0, 0.0, -1.0, 0.0, 0.0, -1.0, 0.0, 0.0, -1.0, 0.0, 0.0, -1.0, 0.0, 0.0, -1.0, 0.0, 0.0, -1.0, 0.0, 0.0, -1.0, 0.0, 0.0, -1.0, 0.0, 0.0, -1.0, 0.0, 0.0, -1.0, 0.0, 0.0, -1.0, 0.0, 0.0, -1.0, 0.0, 0.0, -1.0, 0.0, 0.0, -1.0, 0.0, 0.0, -1.0, 0.0, 0.0, -1.0, 0.0, 0.0, -1.0, -0.1606, 0.7011, -0.6947, -0.1606, 0.7011, -0.6947, -0.1606, 0.7011, -0.6947, -0.1606, 0.7011, -0.6947, 0.17, 0.6582, -0.7334, 0.17, 0.6582, -0.7334, 0.17, 0.6582, -0.7334, 0.17, 0.6582, -0.7334, -0.05761, 0.9677, -0.2456, -0.05761, 0.9677, -0.2456, -0.05761, 0.9677, -0.2456, -0.05761, 0.9677, -0.2456, 0.1828, 0.9627, -0.1993, 0.1828, 0.9627, -0.1993, 0.1828, 0.9627, -0.1993, 0.1828, 0.9627, -0.1993, -0.0868, 0.9633, -0.2539, -0.0868, 0.9633, -0.2539, -0.0868, 0.9633, -0.2539, -0.0868, 0.9633, -0.2539, 0.2056, 0.9543, -0.217, 0.2056, 0.9543, -0.217, 0.2056, 0.9543, -0.217, 0.2056, 0.9543, -0.217, -0.1328, 0.9361, -0.3258, -0.1328, 0.9361, -0.3258, -0.1328, 0.9361, -0.3258, -0.1328, 0.9361, -0.3258, 0.2365, 0.9434, -0.2324, 0.2365, 0.9434, -0.2324, 0.2365, 0.9434, -0.2324, 0.2365, 0.9434, -0.2324, -0.2133, 0.9362, -0.2794, -0.2133, 0.9362, -0.2794, -0.2133, 0.9362, -0.2794, -0.2133, 0.9362, -0.2794, 0.2366, 0.9552, -0.1777, 0.2366, 0.9552, -0.1777, 0.2366, 0.9552, -0.1777, 0.2366, 0.9552, -0.1777, 0.05387, -0.9762, -0.2102, 0.05559, -0.9787, -0.1978, 0.05559, -0.9787, -0.1978, 0.05539, -0.9784, -0.1991, 0.1828, -0.9627, -0.1994, 0.1828, -0.9627, -0.1994, 0.1828, -0.9627, -0.1994, 0.1828, -0.9627, -0.1994, 0.05344, -0.9765, -0.2088, 0.05387, -0.9762, -0.2102, 0.05539, -0.9784, -0.1991, 0.05374, -0.9762, -0.21, 0.2056, -0.9543, -0.217, 0.2056, -0.9543, -0.217, 0.2056, -0.9543, -0.217, 0.2056, -0.9543, -0.217, 0.03895, -0.9788, -0.2011, 0.04092, -0.9766, -0.2112, 0.04125, -0.9762, -0.2129, 0.04125, -0.9762, -0.2129, 0.2365, -0.9434, -0.2324, 0.2365, -0.9434, -0.2324, 0.2365, -0.9434, -0.2324, 0.2365, -0.9434, -0.2324, 0.01237, -0.9823, -0.1867, 0.01263, -0.9816, -0.1906, 0.01265, -0.9815, -0.191, 0.01265, -0.9815, -0.191, 0.2366, -0.9552, -0.1777, 0.2366, -0.9552, -0.1777, 0.2366, -0.9552, -0.1777, 0.2366, -0.9552, -0.1777, 0.0, 0.0, -1.0, 0.0, 0.0, -1.0, 0.0, 0.0, -1.0, 0.0, 0.0, -1.0, 0.0, 0.0, -1.0, 0.0, 0.0, -1.0, 0.0, 0.0, -1.0, 0.0, 0.0, -1.0, -0.1606, -0.7011, -0.6947, -0.1606, -0.7011, -0.6947, -0.1606, -0.7011, -0.6947, -0.1606, -0.7011, -0.6947, 0.17, -0.6582, -0.7334, 0.17, -0.6582, -0.7334, 0.17, -0.6582, -0.7334, 0.17, -0.6582, -0.7334, 0.05454, -0.9833, -0.1739, 0.05551, -0.9826, -0.177, 0.05558, -0.9826, -0.1772, 0.05558, -0.9826, -0.1772, 0.1771, -0.9696, -0.1687, 0.1771, -0.9696, -0.1687, 0.1771, -0.9696, -0.1687, 0.1771, -0.9696, -0.1687, -0.06119, 0.9773, -0.2027, -0.06119, 0.9773, -0.2027, -0.06119, 0.9773, -0.2027, -0.06119, 0.9773, -0.2027, 0.1771, 0.9696, -0.1687, 0.1771, 0.9696, -0.1687, 0.1771, 0.9696, -0.1687, 0.1771, 0.9696, -0.1687, 0.05447, -0.9833, -0.1737, 0.05447, -0.9833, -0.1737, 0.05551, -0.9826, -0.177, 0.05454, -0.9833, -0.1739, -0.6658, 0.6583, 0.3513, -0.6658, 0.6583, 0.3513, -0.6658, 0.6583, 0.3513, -0.6146, -0.7546, 0.2301, -0.6146, -0.7546, 0.2301, -0.6146, -0.7546, 0.2301, 0.07441, -0.9519, 0.2973, 0.07441, -0.9519, 0.2973, 0.07441, -0.9519, 0.2973, 0.07441, -0.9519, 0.2973, -0.1401, 0.9891, -0.04499, -0.1401, 0.9891, -0.04499, -0.1401, 0.9891, -0.04499, 0.07441, 0.9519, 0.2973, 0.07441, 0.9519, 0.2973, 0.07441, 0.9519, 0.2973, 0.07441, 0.9519, 0.2973, 0.01207, -0.9832, -0.1822, 0.01207, -0.9832, -0.1822, 0.01263, -0.9816, -0.1906, 0.01237, -0.9823, -0.1867, 0.0387, -0.9791, -0.1998, 0.0387, -0.9791, -0.1998, 0.04092, -0.9766, -0.2112, 0.03895, -0.9788, -0.2011, 0.05336, -0.9766, -0.2085, 0.05336, -0.9766, -0.2085, 0.05387, -0.9762, -0.2102, 0.05344, -0.9765, -0.2088, 0.05405, -0.9798, -0.1924, 0.05405, -0.9798, -0.1924, 0.05405, -0.9798, -0.1924, 0.05405, -0.9798, -0.1924, 0.0, 0.0, -1.0, 0.0, 0.0, -1.0, 0.0, 0.0, -1.0, 0.0, 0.0, -1.0, 0.0, 0.0, -1.0, 0.0, 0.0, -1.0, 0.0, 0.0, -1.0, 0.0, 0.0, -1.0, 0.0, 0.0, -1.0, 0.0, 0.0, -1.0, 0.0, 0.0, -1.0, 0.0, 0.0, -1.0, 0.0, 0.8593, -0.5114, 0.0, 0.8593, -0.5114, 0.0, 0.8593, -0.5114, 0.0, 0.8593, -0.5114, 0.05559, 0.9787, -0.1978, 0.05559, 0.9787, -0.1978, 0.05542, 0.9788, -0.1972, 0.05421, 0.9797, -0.1929, 0.05225, 0.9762, -0.2103, 0.05374, 0.9762, -0.21, 0.05369, 0.9763, -0.2098, 0.0443, 0.9765, -0.2108, 0.04125, 0.9762, -0.2129, 0.05225, 0.9762, -0.2103, 0.0443, 0.9765, -0.2108, 0.04125, 0.9762, -0.2129, 0.01265, 0.9815, -0.191, 0.01265, 0.9815, -0.191, 0.01263, 0.9816, -0.1906, 0.01237, 0.9823, -0.1867, 0.0, 0.0, -1.0, 0.0, 0.0, -1.0, 0.0, 0.0, -1.0, 0.0, 0.0, -1.0, 0.0, -0.8593, -0.5114, 0.0, -0.8593, -0.5114, 0.0, -0.8593, -0.5114, 0.0, -0.8593, -0.5114, 0.05558, 0.9826, -0.1772, 0.05558, 0.9826, -0.1772, 0.05551, 0.9826, -0.177, 0.05454, 0.9833, -0.1739, 0.02424, 0.9747, 0.222, 0.02424, 0.9747, 0.222, 0.02424, 0.9747, 0.222, 0.02424, 0.9747, 0.222, 0.02424, -0.9747, 0.222, 0.02424, -0.9747, 0.222, 0.02424, -0.9747, 0.222, 0.02424, -0.9747, 0.222, 0.01691, -0.9459, 0.3239, 0.01691, -0.9459, 0.3239, 0.01691, -0.9459, 0.3239, 0.01691, -0.9459, 0.3239, 0.4306, -0.3338, 0.8385, 0.4306, -0.3338, 0.8385, 0.4306, -0.3338, 0.8385, 0.2152, 0.8354, 0.5057, 0.2152, 0.8354, 0.5057, 0.2152, 0.8354, 0.5057])] * 3)])

# ---- objects
ob_root = bpy.data.objects.new('root', me_cube_005)
ob_foot = bpy.data.objects.new('foot', me_cube_001)
ob_legdown = bpy.data.objects.new('legDown', me_cube_006)
ob_legup = bpy.data.objects.new('legUp', me_cube_007)
ob_boody = bpy.data.objects.new('boody', me_cube_008)

# ---- transforms, parenting, visibility, modifiers, constraints
ob_root.location = (0.0, 0.0, 0.0)
ob_root.rotation_euler = (-1.629e-07, 0.0, 0.0)
ob_root.scale = (0.1657, 0.2324, 0.1657)
ob_root.color = (0.8, 0.8, 0.8, 1.0)
ob_foot.location = (0.0, 0.0, 0.0)
ob_foot.rotation_euler = (-1.629e-07, 0.0, 0.0)
ob_foot.scale = (0.1657, 0.2324, 0.1657)
ob_foot.color = (0.8, 0.8, 0.8, 1.0)
ob_legdown.location = (0.0, 0.0, 0.0)
ob_legdown.rotation_euler = (-1.629e-07, 0.0, 0.0)
ob_legdown.scale = (0.1657, 0.2324, 0.1657)
ob_legdown.color = (0.8, 0.8, 0.8, 1.0)
ob_legup.location = (0.0, 0.0, 0.0)
ob_legup.rotation_euler = (-1.629e-07, 0.0, 0.0)
ob_legup.scale = (0.1657, 0.2324, 0.1657)
ob_legup.color = (0.8, 0.8, 0.8, 1.0)
ob_boody.location = (0.0, 0.0, 0.0)
ob_boody.rotation_euler = (-1.629e-07, 0.0, 0.0)
ob_boody.scale = (0.1657, 0.2324, 0.1657)
ob_boody.color = (0.8, 0.8, 0.8, 1.0)

# ---- collection membership
col_collection.objects.link(ob_root)
col_collection.objects.link(ob_foot)
col_collection.objects.link(ob_legdown)
col_collection.objects.link(ob_legup)
col_collection.objects.link(ob_boody)

# ---- scene / render settings (as saved in the file)
scene.frame_start = 1; scene.frame_end = 250; scene.frame_set(0)
scene.render.engine = 'BLENDER_EEVEE_NEXT'
bpy.context.view_layer.update()

# ---- added for rendering (the .blend has no active camera and no usable light): camera, sun
cam_auto = bpy.data.cameras.new('AutoCamera')
cam_auto.lens = 50.0
cam_auto.sensor_width = 36.0
cam_auto.clip_end = 1000.0
ob_auto_camera = bpy.data.objects.new('AutoCamera', cam_auto)
scene.collection.objects.link(ob_auto_camera)
ob_auto_camera.location = (1.68142, -2.00726, 1.53897)
ob_auto_camera.rotation_euler = (1.09748, -7.21219e-08, 0.694738)
scene.camera = ob_auto_camera
light_auto_sun = bpy.data.lights.new('AutoSun', 'SUN')
light_auto_sun.energy = 3.0
light_auto_sun.angle = 0.0523599
ob_auto_sun = bpy.data.objects.new('AutoSun', light_auto_sun)
scene.collection.objects.link(ob_auto_sun)
ob_auto_sun.rotation_euler = (0.872665, 0.174533, 0.523599)
bpy.context.view_layer.update()
